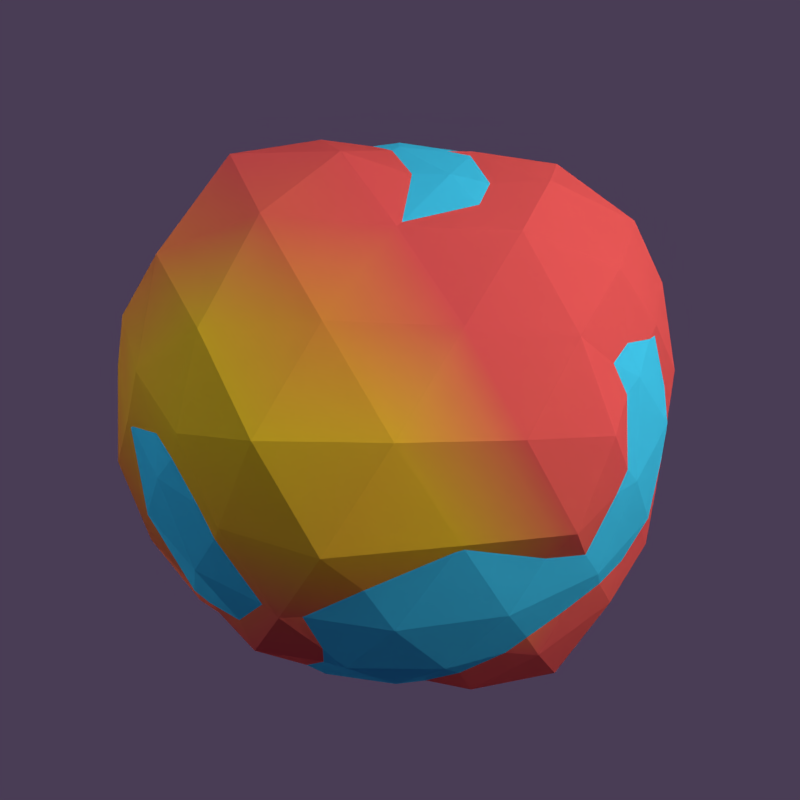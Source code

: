 # Source: Icon.blend  (saved by Blender 2.77.0; exported with 4.5.12 LTS)
import bpy
from mathutils import Matrix  # noqa: F401  (used for matrix-valued properties, if any)

bpy.ops.wm.read_factory_settings(use_empty=True)
scene = bpy.context.scene
scene.name = 'Scene'

# ---- collections
col_collection_1 = bpy.data.collections.new('Collection 1'); scene.collection.children.link(col_collection_1)
col_collection_2 = bpy.data.collections.new('Collection 2'); scene.collection.children.link(col_collection_2)
col_collection_10 = bpy.data.collections.new('Collection 10'); scene.collection.children.link(col_collection_10)
col_collection_10.hide_render = True
col_collection_10.hide_viewport = True
col_collection_11 = bpy.data.collections.new('Collection 11'); scene.collection.children.link(col_collection_11)
col_collection_11.hide_render = True
col_collection_11.hide_viewport = True

# ---- materials (node trees are filled in below, after node groups)
mat_terrain = bpy.data.materials.new('Terrain')
mat_terrain.alpha_threshold = 0.0
mat_terrain.roughness = 0.5
mat_ocean = bpy.data.materials.new('Ocean')
mat_ocean.alpha_threshold = 0.0
mat_ocean.diffuse_color = (0.0496, 0.7242, 0.8, 1.0)
mat_ocean.roughness = 0.5
mat_rim_light = bpy.data.materials.new('Rim light')
mat_rim_light.alpha_threshold = 0.0
mat_rim_light.roughness = 0.5
mat_secondary_light = bpy.data.materials.new('Secondary light')
mat_secondary_light.alpha_threshold = 0.0
mat_secondary_light.roughness = 0.5
mat_main_light = bpy.data.materials.new('Main light')
mat_main_light.alpha_threshold = 0.0
mat_main_light.roughness = 0.5

# ---- material node trees
mat_terrain.use_nodes = True; mat_terrain.node_tree.nodes.clear()
_N = mat_terrain.node_tree.nodes; _L = mat_terrain.node_tree.links
n0 = _N.new('ShaderNodeOutputMaterial'); n0.name = 'Material Output'; n0.location = (300, 300)
n1 = _N.new('ShaderNodeAttribute'); n1.name = 'Attribute'; n1.location = (-220, 293)
n1.attribute_name = 'Col'
n2 = _N.new('ShaderNodeBsdfDiffuse'); n2.name = 'Diffuse BSDF'; n2.location = (42, 280)
n3 = _N.new('ShaderNodeAttribute'); n3.name = 'Attribute.001'; n3.location = (-148, 280)
n3.attribute_name = 'Col'
_L.new(n2.outputs[0], n0.inputs[0])
_L.new(n3.outputs[0], n2.inputs[0])
n0.is_active_output = True
mat_ocean.use_nodes = True; mat_ocean.node_tree.nodes.clear()
_N = mat_ocean.node_tree.nodes; _L = mat_ocean.node_tree.links
n0 = _N.new('ShaderNodeOutputMaterial'); n0.name = 'Material Output'; n0.location = (300, 300)
n1 = _N.new('ShaderNodeBsdfDiffuse'); n1.name = 'Diffuse BSDF'; n1.location = (63, 309)
n1.inputs[0].default_value = (0.0496, 0.5418, 0.8, 1.0)
_L.new(n1.outputs[0], n0.inputs[0])
n0.is_active_output = True
mat_rim_light.use_nodes = True; mat_rim_light.node_tree.nodes.clear()
_N = mat_rim_light.node_tree.nodes; _L = mat_rim_light.node_tree.links
n0 = _N.new('ShaderNodeOutputMaterial'); n0.name = 'Material Output'; n0.location = (300, 300)
n1 = _N.new('ShaderNodeEmission'); n1.name = 'Emission'; n1.location = (10, 300)
n1.inputs[1].default_value = 20.0
_L.new(n1.outputs[0], n0.inputs[0])
n0.is_active_output = True
mat_secondary_light.use_nodes = True; mat_secondary_light.node_tree.nodes.clear()
_N = mat_secondary_light.node_tree.nodes; _L = mat_secondary_light.node_tree.links
n0 = _N.new('ShaderNodeOutputMaterial'); n0.name = 'Material Output'; n0.location = (300, 300)
n1 = _N.new('ShaderNodeEmission'); n1.name = 'Emission'; n1.location = (10, 300)
n1.inputs[0].default_value = (0.6091, 0.7312, 0.8, 1.0)
n1.inputs[1].default_value = 3.0
_L.new(n1.outputs[0], n0.inputs[0])
n0.is_active_output = True
mat_main_light.use_nodes = True; mat_main_light.node_tree.nodes.clear()
_N = mat_main_light.node_tree.nodes; _L = mat_main_light.node_tree.links
n0 = _N.new('ShaderNodeOutputMaterial'); n0.name = 'Material Output'; n0.location = (300, 300)
n1 = _N.new('ShaderNodeEmission'); n1.name = 'Emission'; n1.location = (10, 300)
n1.inputs[0].default_value = (1.0, 0.9972, 0.9483, 1.0)
n1.inputs[1].default_value = 10.0
_L.new(n1.outputs[0], n0.inputs[0])
n0.is_active_output = True

# ---- world
world_world = bpy.data.worlds.new('World'); scene.world = world_world
world_world.color = (0.06703, 0.04598, 0.09084)
world_world.use_sun_shadow = False
world_world.sun_shadow_jitter_overblur = 0.0
world_world.cycles.sampling_method = 'MANUAL'

# ---- cameras
cam_camera_001 = bpy.data.cameras.new('Camera.001')
cam_camera_001.clip_end = 100.0
cam_camera_001.lens = 22.85
cam_camera_001.sensor_width = 32.0
cam_camera_001.sensor_height = 18.0
cam_camera_001.display_size = 2.0
cam_camera_001.lens_unit = 'FOV'
cam_camera_001.show_composition_thirds = True
cam_camera_001.dof.focus_distance = 0.0
cam_camera_001.dof.aperture_fstop = 128.0
cam_camera_001.dof.aperture_blades = 6

# ---- meshes
me_terrain_001 = bpy.data.meshes.new('Terrain.001')
me_terrain_001.from_pydata([(0.0, 0.0, -1.089), (0.7733, -0.5619, -0.478), (-0.2686, -0.8266, -0.4346), (-0.9987, 0.0, -0.4994), (-0.2898, 0.892, -0.4689), (0.7501, 0.545, -0.4636), (0.2908, -0.8951, 0.4706), (-0.7624, -0.5539, 0.4712), (-0.7378, 0.5361, 0.456), (0.3127, 0.9623, 0.5059), (0.8966, 0.0, 0.4483), (0.0, 0.0, 0.9905), (-0.2301, -0.7081, -0.6496), (-0.1591, -0.4897, -0.8331), (-0.08271, -0.2545, -1.029), (0.216, -0.157, -1.027), (0.4268, -0.3101, -0.8537), (0.6196, -0.4501, -0.6685), (0.5806, -0.7455, -0.5491), (0.2941, -0.9051, -0.5882), (-0.03052, -0.9024, -0.5246), (0.8488, 0.3079, -0.5246), (0.7803, 0.0, -0.4822), (0.7685, -0.2797, -0.475), (0.2035, 0.1478, -0.9693), (0.4112, 0.2987, -0.8223), (0.6351, 0.4614, -0.6856), (-0.8141, 0.0, -0.7115), (-0.5262, 0.0, -0.8514), (-0.2704, 0.0, -1.039), (-0.4786, -0.7088, -0.4968), (-0.6881, -0.4999, -0.5257), (-0.889, -0.2562, -0.5376), (-0.2377, 0.7317, -0.6717), (-0.1576, 0.4852, -0.8254), (-0.08078, 0.2486, -1.006), (-0.9195, 0.2654, -0.5562), (-0.7516, 0.546, -0.5742), (-0.5028, 0.7438, -0.5216), (-0.03106, 0.9261, -0.5384), (0.2688, 0.8274, -0.5377), (0.528, 0.6766, -0.4985), (1.006, -0.1556, 0.2638), (0.9964, -0.3238, -1.752e-08), (0.9023, -0.464, -0.2628), (0.9317, 0.4789, -0.2711), (1.049, 0.3407, 1.752e-08), (0.9355, 0.1442, 0.2458), (0.1615, -0.9952, 0.2612), (0.0, -0.9303, -1.752e-08), (-0.1463, -0.8987, -0.2368), (0.7233, -0.718, -0.264), (0.5622, -0.7738, 1.752e-08), (0.4283, -0.8492, 0.2469), (-0.8284, -0.4265, 0.2421), (-0.8961, -0.2912, -1.752e-08), (-1.008, -0.1558, -0.2641), (-0.4324, -0.8572, -0.2492), (-0.596, -0.8203, 1.752e-08), (-0.7036, -0.6982, 0.257), (-0.7173, 0.7119, 0.2618), (-0.581, 0.7997, -1.752e-08), (-0.4178, 0.8285, -0.2411), (-1.022, 0.158, -0.2677), (-1.013, 0.3292, 1.752e-08), (-0.8757, 0.4505, 0.2554), (0.4667, 0.9241, 0.268), (0.541, 0.7447, -1.752e-08), (0.651, 0.6454, -0.2383), (-0.1533, 0.9431, -0.248), (0.0, 0.9508, 1.752e-08), (0.164, 1.011, 0.2653), (0.9038, -0.2607, 0.5466), (0.6951, -0.505, 0.531), (0.4722, -0.6996, 0.4903), (0.03057, -0.9046, 0.5259), (-0.281, -0.8647, 0.5619), (-0.5825, -0.7481, 0.551), (-0.8571, -0.3108, 0.5297), (-0.908, 0.0, 0.5612), (-0.8145, 0.2959, 0.5034), (-0.577, 0.7408, 0.5456), (-0.2793, 0.8597, 0.5587), (0.03177, 0.957, 0.5564), (0.5431, 0.802, 0.5629), (0.7007, 0.5091, 0.5353), (0.7764, 0.2225, 0.469), (0.07486, -0.2304, 0.935), (0.1692, -0.5207, 0.8858), (0.2417, -0.7438, 0.683), (0.7883, 0.0, 0.6885), (0.5658, 0.0, 0.9155), (0.2526, 0.0, 0.9731), (-0.2169, -0.1576, 1.031), (-0.4678, -0.3399, 0.9356), (-0.6617, -0.4808, 0.7149), (-0.2118, 0.1539, 1.007), (-0.4247, 0.3085, 0.8493), (-0.5974, 0.434, 0.6441), (0.0757, 0.233, 0.9451), (0.1544, 0.4751, 0.8083), (0.2502, 0.7701, 0.7077), (0.3625, 0.2634, 0.8962), (0.6196, 0.255, 0.7022), (0.4537, 0.5332, 0.7341), (-0.1334, 0.4104, 0.8638), (-0.05496, 0.7132, 0.7503), (-0.3644, 0.592, 0.7289), (-0.5066, 0.0, 1.011), (-0.6897, 0.1668, 0.7441), (-0.7458, -0.1798, 0.8052), (-0.1387, -0.4268, 0.8974), (-0.3791, -0.6166, 0.7592), (-0.05353, -0.6967, 0.7327), (0.3802, -0.2762, 0.9388), (0.4697, -0.5516, 0.76), (0.6993, -0.2888, 0.794), (0.8868, 0.4379, 0.2843), (0.8098, 0.5884, 8.809e-06), (0.709, 0.7267, 0.2918), (-0.1341, 0.9247, 0.2688), (-0.2853, 0.878, -0.0006801), (-0.4618, 0.879, 0.2854), (-1.005, 0.1718, 0.2929), (-1.066, -3.608e-07, 0.0005885), (-0.9522, -0.1633, 0.2778), (-0.4761, -0.9066, 0.2942), (-0.2921, -0.899, -0.0004848), (-0.1389, -0.9559, 0.2778), (0.6174, -0.6343, 0.2549), (0.8096, -0.5882, 4.257e-06), (0.8944, -0.4417, 0.2867), (0.2972, 0.9148, 0.0003373), (0.4126, 0.7835, -0.255), (0.1376, 0.947, -0.2752), (-0.8233, 0.5981, -0.0001561), (-0.6786, 0.696, -0.2795), (-0.9101, 0.4497, -0.2917), (-0.7683, -0.5582, 0.0004452), (-0.8542, -0.4215, -0.274), (-0.6886, -0.7061, -0.2835), (0.2999, -0.9231, 0.00026), (0.1428, -0.9812, -0.285), (0.464, -0.8831, -0.2867), (1.054, 0.0, -0.000479), (0.9106, -0.1565, -0.2659), (1.021, 0.1746, -0.2977), (0.3587, 0.5826, -0.7172), (0.1279, 0.3938, -0.8295), (0.05249, 0.6848, -0.72), (-0.4589, 0.5392, -0.7425), (-0.3723, 0.2705, -0.9197), (-0.6707, 0.2766, -0.761), (-0.6213, -0.2557, -0.7042), (-0.3689, -0.268, -0.9115), (-0.4129, -0.4862, -0.6681), (0.673, 0.163, -0.726), (0.6104, -0.1484, -0.6578), (0.4415, -7.38e-07, -0.8832), (0.05704, -0.7372, -0.7758), (0.1393, -0.4287, -0.9013), (0.3831, -0.6231, -0.7673)], [], [(0, 15, 14), (1, 17, 23), (0, 14, 29), (0, 29, 35), (0, 35, 24), (1, 23, 44), (2, 20, 50), (3, 32, 56), (4, 38, 62), (5, 41, 68), (1, 44, 51), (2, 50, 57), (3, 56, 63), (4, 62, 69), (5, 68, 45), (6, 74, 89), (7, 77, 95), (8, 80, 98), (9, 83, 101), (10, 86, 90), (92, 99, 11), (91, 102, 92), (90, 103, 91), (92, 102, 99), (102, 100, 99), (91, 103, 102), (103, 104, 102), (102, 104, 100), (104, 101, 100), (90, 86, 103), (86, 85, 103), (103, 85, 104), (85, 84, 104), (104, 84, 101), (84, 9, 101), (99, 96, 11), (100, 105, 99), (101, 106, 100), (99, 105, 96), (105, 97, 96), (100, 106, 105), (106, 107, 105), (105, 107, 97), (107, 98, 97), (101, 83, 106), (83, 82, 106), (106, 82, 107), (82, 81, 107), (107, 81, 98), (81, 8, 98), (96, 93, 11), (97, 108, 96), (98, 109, 97), (96, 108, 93), (108, 94, 93), (97, 109, 108), (109, 110, 108), (108, 110, 94), (110, 95, 94), (98, 80, 109), (80, 79, 109), (109, 79, 110), (79, 78, 110), (110, 78, 95), (78, 7, 95), (93, 87, 11), (94, 111, 93), (95, 112, 94), (93, 111, 87), (111, 88, 87), (94, 112, 111), (112, 113, 111), (111, 113, 88), (113, 89, 88), (95, 77, 112), (77, 76, 112), (112, 76, 113), (76, 75, 113), (113, 75, 89), (75, 6, 89), (87, 92, 11), (88, 114, 87), (89, 115, 88), (87, 114, 92), (114, 91, 92), (88, 115, 114), (115, 116, 114), (114, 116, 91), (116, 90, 91), (89, 74, 115), (74, 73, 115), (115, 73, 116), (73, 72, 116), (116, 72, 90), (72, 10, 90), (47, 86, 10), (46, 117, 47), (45, 118, 46), (47, 117, 86), (117, 85, 86), (46, 118, 117), (118, 119, 117), (117, 119, 85), (119, 84, 85), (45, 68, 118), (68, 67, 118), (118, 67, 119), (67, 66, 119), (119, 66, 84), (66, 9, 84), (71, 83, 9), (70, 120, 71), (69, 121, 70), (71, 120, 83), (120, 82, 83), (70, 121, 120), (121, 122, 120), (120, 122, 82), (122, 81, 82), (69, 62, 121), (62, 61, 121), (121, 61, 122), (61, 60, 122), (122, 60, 81), (60, 8, 81), (65, 80, 8), (64, 123, 65), (63, 124, 64), (65, 123, 80), (123, 79, 80), (64, 124, 123), (124, 125, 123), (123, 125, 79), (125, 78, 79), (63, 56, 124), (56, 55, 124), (124, 55, 125), (55, 54, 125), (125, 54, 78), (54, 7, 78), (59, 77, 7), (58, 126, 59), (57, 127, 58), (59, 126, 77), (126, 76, 77), (58, 127, 126), (127, 128, 126), (126, 128, 76), (128, 75, 76), (57, 50, 127), (50, 49, 127), (127, 49, 128), (49, 48, 128), (128, 48, 75), (48, 6, 75), (53, 74, 6), (52, 129, 53), (51, 130, 52), (53, 129, 74), (129, 73, 74), (52, 130, 129), (130, 131, 129), (129, 131, 73), (131, 72, 73), (51, 44, 130), (44, 43, 130), (130, 43, 131), (43, 42, 131), (131, 42, 72), (42, 10, 72), (66, 71, 9), (67, 132, 66), (68, 133, 67), (66, 132, 71), (132, 70, 71), (67, 133, 132), (133, 134, 132), (132, 134, 70), (134, 69, 70), (68, 41, 133), (41, 40, 133), (133, 40, 134), (40, 39, 134), (134, 39, 69), (39, 4, 69), (60, 65, 8), (61, 135, 60), (62, 136, 61), (60, 135, 65), (135, 64, 65), (61, 136, 135), (136, 137, 135), (135, 137, 64), (137, 63, 64), (62, 38, 136), (38, 37, 136), (136, 37, 137), (37, 36, 137), (137, 36, 63), (36, 3, 63), (54, 59, 7), (55, 138, 54), (56, 139, 55), (54, 138, 59), (138, 58, 59), (55, 139, 138), (139, 140, 138), (138, 140, 58), (140, 57, 58), (56, 32, 139), (32, 31, 139), (139, 31, 140), (31, 30, 140), (140, 30, 57), (30, 2, 57), (48, 53, 6), (49, 141, 48), (50, 142, 49), (48, 141, 53), (141, 52, 53), (49, 142, 141), (142, 143, 141), (141, 143, 52), (143, 51, 52), (50, 20, 142), (20, 19, 142), (142, 19, 143), (19, 18, 143), (143, 18, 51), (18, 1, 51), (42, 47, 10), (43, 144, 42), (44, 145, 43), (42, 144, 47), (144, 46, 47), (43, 145, 144), (145, 146, 144), (144, 146, 46), (146, 45, 46), (44, 23, 145), (23, 22, 145), (145, 22, 146), (22, 21, 146), (146, 21, 45), (21, 5, 45), (26, 41, 5), (25, 147, 26), (24, 148, 25), (26, 147, 41), (147, 40, 41), (25, 148, 147), (148, 149, 147), (147, 149, 40), (149, 39, 40), (24, 35, 148), (35, 34, 148), (148, 34, 149), (34, 33, 149), (149, 33, 39), (33, 4, 39), (33, 38, 4), (34, 150, 33), (35, 151, 34), (33, 150, 38), (150, 37, 38), (34, 151, 150), (151, 152, 150), (150, 152, 37), (152, 36, 37), (35, 29, 151), (29, 28, 151), (151, 28, 152), (28, 27, 152), (152, 27, 36), (27, 3, 36), (27, 32, 3), (28, 153, 27), (29, 154, 28), (27, 153, 32), (153, 31, 32), (28, 154, 153), (154, 155, 153), (153, 155, 31), (155, 30, 31), (29, 14, 154), (14, 13, 154), (154, 13, 155), (13, 12, 155), (155, 12, 30), (12, 2, 30), (21, 26, 5), (22, 156, 21), (23, 157, 22), (21, 156, 26), (156, 25, 26), (22, 157, 156), (157, 158, 156), (156, 158, 25), (158, 24, 25), (23, 17, 157), (17, 16, 157), (157, 16, 158), (16, 15, 158), (158, 15, 24), (15, 0, 24), (12, 20, 2), (13, 159, 12), (14, 160, 13), (12, 159, 20), (159, 19, 20), (13, 160, 159), (160, 161, 159), (159, 161, 19), (161, 18, 19), (14, 15, 160), (15, 16, 160), (160, 16, 161), (16, 17, 161), (161, 17, 18), (17, 1, 18)])
_ca = me_terrain_001.color_attributes.new('Col', 'BYTE_COLOR', 'CORNER')
_ca.data.foreach_set('color', [0.01096, 0.2961, 0.162, 1.0, 0.01096, 0.2918, 0.162, 1.0, 0.01096, 0.2961, 0.162, 1.0, 0.01161, 0.2961, 0.1651, 1.0, 0.01161, 0.2961, 0.162, 1.0, 0.01096, 0.2961, 0.162, 1.0, 0.01096, 0.2961, 0.162, 1.0, 0.01096, 0.2961, 0.162, 1.0, 0.01096, 0.2961, 0.162, 1.0, 0.01033, 0.2918, 0.159, 1.0, 0.01033, 0.2918, 0.159, 1.0, 0.01033, 0.2918, 0.159, 1.0, 0.01096, 0.2918, 0.159, 1.0, 0.01033, 0.2918, 0.159, 1.0, 0.01096, 0.2918, 0.159, 1.0, 0.01161, 0.2961, 0.1651, 1.0, 0.01096, 0.2961, 0.162, 1.0, 0.01096, 0.2918, 0.162, 1.0, 0.7529, 0.09531, 0.0865, 1.0, 0.7529, 0.09306, 0.0865, 1.0, 0.7529, 0.1119, 0.08228, 1.0, 0.01033, 0.2918, 0.159, 1.0, 0.01033, 0.2918, 0.159, 1.0, 0.01033, 0.2918, 0.159, 1.0, 0.01033, 0.2918, 0.159, 1.0, 0.01033, 0.2918, 0.159, 1.0, 0.01033, 0.2918, 0.159, 1.0, 0.01033, 0.2918, 0.159, 1.0, 0.01033, 0.2918, 0.159, 1.0, 0.01033, 0.2918, 0.159, 1.0, 0.01161, 0.2961, 0.1651, 1.0, 0.01096, 0.2918, 0.162, 1.0, 0.0137, 0.305, 0.1683, 1.0, 0.7529, 0.09531, 0.0865, 1.0, 0.7529, 0.1119, 0.08228, 1.0, 0.7529, 0.09531, 0.0865, 1.0, 0.01033, 0.2918, 0.159, 1.0, 0.01033, 0.2918, 0.159, 1.0, 0.01033, 0.2918, 0.159, 1.0, 0.01033, 0.2918, 0.159, 1.0, 0.01033, 0.2918, 0.159, 1.0, 0.01033, 0.2918, 0.159, 1.0, 0.01033, 0.2918, 0.159, 1.0, 0.01033, 0.2918, 0.159, 1.0, 0.01033, 0.2918, 0.159, 1.0, 0.7529, 0.09084, 0.08866, 1.0, 0.7529, 0.09084, 0.08866, 1.0, 0.7529, 0.09084, 0.08866, 1.0, 0.7529, 0.4793, 0.02416, 1.0, 0.7529, 0.4969, 0.02217, 1.0, 0.7529, 0.4621, 0.02519, 1.0, 0.01033, 0.2918, 0.159, 1.0, 0.01033, 0.2918, 0.159, 1.0, 0.01033, 0.2918, 0.159, 1.0, 0.01033, 0.2918, 0.159, 1.0, 0.01033, 0.2918, 0.159, 1.0, 0.01033, 0.2918, 0.159, 1.0, 0.01033, 0.2918, 0.159, 1.0, 0.01033, 0.2918, 0.159, 1.0, 0.01033, 0.2918, 0.159, 1.0, 0.7529, 0.09084, 0.08866, 1.0, 0.7529, 0.09084, 0.08866, 1.0, 0.7529, 0.09084, 0.08866, 1.0, 0.01033, 0.2918, 0.159, 1.0, 0.01033, 0.2918, 0.159, 1.0, 0.01033, 0.2918, 0.159, 1.0, 0.01033, 0.2918, 0.159, 1.0, 0.01033, 0.2918, 0.159, 1.0, 0.01033, 0.2918, 0.159, 1.0, 0.01033, 0.2918, 0.159, 1.0, 0.01033, 0.2918, 0.159, 1.0, 0.01033, 0.2918, 0.159, 1.0, 0.01033, 0.2918, 0.159, 1.0, 0.01033, 0.2918, 0.159, 1.0, 0.01033, 0.2918, 0.159, 1.0, 0.01033, 0.2918, 0.159, 1.0, 0.01033, 0.2918, 0.159, 1.0, 0.01033, 0.2918, 0.159, 1.0, 0.01096, 0.2918, 0.162, 1.0, 0.01033, 0.2918, 0.159, 1.0, 0.01033, 0.2918, 0.159, 1.0, 0.01033, 0.2918, 0.159, 1.0, 0.01033, 0.2918, 0.159, 1.0, 0.01033, 0.2918, 0.159, 1.0, 0.01033, 0.2918, 0.159, 1.0, 0.01033, 0.2918, 0.159, 1.0, 0.01033, 0.2918, 0.159, 1.0, 0.01033, 0.2918, 0.159, 1.0, 0.01033, 0.2918, 0.159, 1.0, 0.01033, 0.2918, 0.159, 1.0, 0.01096, 0.2961, 0.162, 1.0, 0.01033, 0.2918, 0.159, 1.0, 0.01096, 0.2918, 0.162, 1.0, 0.01096, 0.2918, 0.162, 1.0, 0.01033, 0.2918, 0.159, 1.0, 0.01033, 0.2918, 0.159, 1.0, 0.01033, 0.2918, 0.159, 1.0, 0.01033, 0.2918, 0.159, 1.0, 0.01033, 0.2918, 0.159, 1.0, 0.01033, 0.2918, 0.159, 1.0, 0.01033, 0.2918, 0.159, 1.0, 0.01033, 0.2918, 0.159, 1.0, 0.01033, 0.2918, 0.159, 1.0, 0.01033, 0.2918, 0.159, 1.0, 0.01033, 0.2918, 0.159, 1.0, 0.7529, 0.09084, 0.08866, 1.0, 0.7529, 0.09084, 0.08866, 1.0, 0.7529, 0.09084, 0.08866, 1.0, 0.01033, 0.2918, 0.159, 1.0, 0.01033, 0.2918, 0.159, 1.0, 0.01033, 0.2918, 0.159, 1.0, 0.01033, 0.2918, 0.159, 1.0, 0.01033, 0.2918, 0.159, 1.0, 0.01033, 0.2918, 0.159, 1.0, 0.01033, 0.2918, 0.159, 1.0, 0.01033, 0.2918, 0.159, 1.0, 0.01033, 0.2918, 0.159, 1.0, 0.01033, 0.2918, 0.159, 1.0, 0.01033, 0.2918, 0.159, 1.0, 0.01033, 0.2918, 0.159, 1.0, 0.01033, 0.2918, 0.159, 1.0, 0.01033, 0.2918, 0.159, 1.0, 0.01033, 0.2918, 0.159, 1.0, 0.01033, 0.2918, 0.159, 1.0, 0.01033, 0.2918, 0.159, 1.0, 0.01033, 0.2918, 0.159, 1.0, 0.01033, 0.2918, 0.159, 1.0, 0.01033, 0.2918, 0.159, 1.0, 0.01033, 0.2918, 0.159, 1.0, 0.01033, 0.2918, 0.159, 1.0, 0.01033, 0.2918, 0.159, 1.0, 0.01033, 0.2918, 0.159, 1.0, 0.01033, 0.2918, 0.159, 1.0, 0.01033, 0.2918, 0.159, 1.0, 0.01033, 0.2918, 0.159, 1.0, 0.01033, 0.2918, 0.159, 1.0, 0.01033, 0.2918, 0.159, 1.0, 0.01033, 0.2918, 0.159, 1.0, 0.01033, 0.2918, 0.159, 1.0, 0.01033, 0.2918, 0.159, 1.0, 0.01033, 0.2918, 0.159, 1.0, 0.01033, 0.2918, 0.159, 1.0, 0.01033, 0.2918, 0.159, 1.0, 0.01033, 0.2918, 0.159, 1.0, 0.01033, 0.2918, 0.159, 1.0, 0.01033, 0.2918, 0.159, 1.0, 0.01033, 0.2918, 0.159, 1.0, 0.01033, 0.2918, 0.159, 1.0, 0.01033, 0.2918, 0.159, 1.0, 0.01033, 0.2918, 0.159, 1.0, 0.7529, 0.09084, 0.08866, 1.0, 0.7529, 0.09084, 0.08866, 1.0, 0.7529, 0.09084, 0.08866, 1.0, 0.01033, 0.2918, 0.159, 1.0, 0.01033, 0.2918, 0.159, 1.0, 0.01033, 0.2918, 0.159, 1.0, 0.01033, 0.2918, 0.159, 1.0, 0.01096, 0.2961, 0.162, 1.0, 0.01033, 0.2918, 0.159, 1.0, 0.7529, 0.09084, 0.08866, 1.0, 0.7529, 0.09084, 0.08866, 1.0, 0.7529, 0.09084, 0.08866, 1.0, 0.7529, 0.09084, 0.08866, 1.0, 0.7529, 0.1195, 0.07819, 1.0, 0.7529, 0.09084, 0.08866, 1.0, 0.01033, 0.2918, 0.159, 1.0, 0.01096, 0.2961, 0.162, 1.0, 0.01033, 0.2918, 0.159, 1.0, 0.01033, 0.2918, 0.159, 1.0, 0.01033, 0.2918, 0.159, 1.0, 0.01033, 0.2918, 0.159, 1.0, 0.7529, 0.09084, 0.08866, 1.0, 0.7529, 0.1946, 0.05951, 1.0, 0.7529, 0.1195, 0.07819, 1.0, 0.7529, 0.1946, 0.05951, 1.0, 0.7529, 0.4621, 0.02519, 1.0, 0.7529, 0.1195, 0.07819, 1.0, 0.01033, 0.2918, 0.159, 1.0, 0.01033, 0.2918, 0.159, 1.0, 0.01033, 0.2918, 0.159, 1.0, 0.01033, 0.2918, 0.159, 1.0, 0.01033, 0.2918, 0.159, 1.0, 0.01033, 0.2918, 0.159, 1.0, 0.01033, 0.2918, 0.159, 1.0, 0.01033, 0.2918, 0.159, 1.0, 0.01033, 0.2918, 0.159, 1.0, 0.7529, 0.2705, 0.04667, 1.0, 0.7529, 0.4072, 0.02956, 1.0, 0.7529, 0.1946, 0.05951, 1.0, 0.7529, 0.1946, 0.05951, 1.0, 0.7529, 0.4072, 0.02956, 1.0, 0.7529, 0.4621, 0.02519, 1.0, 0.7529, 0.4072, 0.02956, 1.0, 0.7529, 0.4793, 0.02416, 1.0, 0.7529, 0.4621, 0.02519, 1.0, 0.7529, 0.09084, 0.08866, 1.0, 0.7529, 0.09084, 0.08866, 1.0, 0.7529, 0.09084, 0.08866, 1.0, 0.7529, 0.1195, 0.07819, 1.0, 0.7529, 0.09084, 0.08866, 1.0, 0.7529, 0.09084, 0.08866, 1.0, 0.7529, 0.4621, 0.02519, 1.0, 0.7529, 0.2705, 0.04519, 1.0, 0.7529, 0.1195, 0.07819, 1.0, 0.7529, 0.09084, 0.08866, 1.0, 0.7529, 0.09084, 0.08866, 1.0, 0.7529, 0.09084, 0.08866, 1.0, 0.7529, 0.09084, 0.08866, 1.0, 0.7529, 0.09084, 0.08866, 1.0, 0.7529, 0.09084, 0.08866, 1.0, 0.7529, 0.1195, 0.07819, 1.0, 0.7529, 0.2705, 0.04519, 1.0, 0.7529, 0.09084, 0.08866, 1.0, 0.7529, 0.2705, 0.04519, 1.0, 0.7529, 0.09084, 0.08866, 1.0, 0.7529, 0.09084, 0.08866, 1.0, 0.7529, 0.09084, 0.08866, 1.0, 0.7529, 0.09084, 0.08866, 1.0, 0.7529, 0.09084, 0.08866, 1.0, 0.7529, 0.09084, 0.08866, 1.0, 0.7529, 0.09084, 0.08866, 1.0, 0.7529, 0.09084, 0.08866, 1.0, 0.7529, 0.4621, 0.02519, 1.0, 0.7529, 0.4969, 0.02217, 1.0, 0.7529, 0.2705, 0.04519, 1.0, 0.7529, 0.4969, 0.02217, 1.0, 0.7529, 0.4342, 0.02732, 1.0, 0.7529, 0.2705, 0.04519, 1.0, 0.7529, 0.2705, 0.04519, 1.0, 0.7529, 0.4342, 0.02732, 1.0, 0.7529, 0.09084, 0.08866, 1.0, 0.7529, 0.4342, 0.02732, 1.0, 0.7529, 0.09759, 0.08438, 1.0, 0.7529, 0.09084, 0.08866, 1.0, 0.7529, 0.09084, 0.08866, 1.0, 0.7529, 0.09759, 0.08438, 1.0, 0.7529, 0.09084, 0.08866, 1.0, 0.7529, 0.09759, 0.08438, 1.0, 0.7529, 0.09084, 0.08866, 1.0, 0.7529, 0.09084, 0.08866, 1.0, 0.7529, 0.09084, 0.08866, 1.0, 0.7529, 0.09084, 0.08866, 1.0, 0.7529, 0.09084, 0.08866, 1.0, 0.7529, 0.09084, 0.08866, 1.0, 0.7529, 0.09084, 0.08866, 1.0, 0.7529, 0.09084, 0.08866, 1.0, 0.7529, 0.09084, 0.08866, 1.0, 0.7529, 0.09084, 0.08866, 1.0, 0.7529, 0.09084, 0.08866, 1.0, 0.7529, 0.09084, 0.08866, 1.0, 0.7529, 0.09084, 0.08866, 1.0, 0.7529, 0.09084, 0.08866, 1.0, 0.7529, 0.09084, 0.08866, 1.0, 0.7529, 0.09084, 0.08866, 1.0, 0.7529, 0.09084, 0.08866, 1.0, 0.7529, 0.09084, 0.08866, 1.0, 0.7529, 0.09084, 0.08866, 1.0, 0.7529, 0.09084, 0.08866, 1.0, 0.7529, 0.09084, 0.08866, 1.0, 0.7529, 0.09084, 0.08866, 1.0, 0.7529, 0.09084, 0.08866, 1.0, 0.7529, 0.09084, 0.08866, 1.0, 0.7529, 0.09084, 0.08866, 1.0, 0.7529, 0.09084, 0.08866, 1.0, 0.01033, 0.2918, 0.159, 1.0, 0.01033, 0.2918, 0.159, 1.0, 0.01033, 0.2918, 0.159, 1.0, 0.7529, 0.09084, 0.08866, 1.0, 0.7529, 0.09084, 0.08866, 1.0, 0.7529, 0.09084, 0.08866, 1.0, 0.7529, 0.09084, 0.08866, 1.0, 0.7529, 0.09084, 0.08866, 1.0, 0.7529, 0.09084, 0.08866, 1.0, 0.7529, 0.09084, 0.08866, 1.0, 0.7529, 0.09084, 0.08866, 1.0, 0.7529, 0.09084, 0.08866, 1.0, 0.7529, 0.09084, 0.08866, 1.0, 0.7529, 0.09084, 0.08866, 1.0, 0.7529, 0.09084, 0.08866, 1.0, 0.01033, 0.2918, 0.159, 1.0, 0.01033, 0.2918, 0.159, 1.0, 0.01033, 0.2918, 0.159, 1.0, 0.01033, 0.2918, 0.159, 1.0, 0.01033, 0.2918, 0.159, 1.0, 0.01033, 0.2918, 0.159, 1.0, 0.09531, 0.4342, 0.3095, 1.0, 0.107, 0.4397, 0.314, 1.0, 0.02029, 0.3185, 0.1845, 1.0, 0.01096, 0.2918, 0.162, 1.0, 0.01096, 0.2961, 0.162, 1.0, 0.01161, 0.2961, 0.162, 1.0, 0.01033, 0.2918, 0.159, 1.0, 0.01033, 0.2918, 0.159, 1.0, 0.01033, 0.2918, 0.159, 1.0, 0.01161, 0.2961, 0.162, 1.0, 0.01096, 0.2961, 0.162, 1.0, 0.01096, 0.2961, 0.162, 1.0, 0.01096, 0.2961, 0.162, 1.0, 0.01033, 0.2918, 0.159, 1.0, 0.01096, 0.2961, 0.162, 1.0, 0.01033, 0.2918, 0.159, 1.0, 0.01033, 0.2918, 0.159, 1.0, 0.01033, 0.2918, 0.159, 1.0, 0.01033, 0.2918, 0.159, 1.0, 0.01033, 0.2918, 0.159, 1.0, 0.01033, 0.2918, 0.159, 1.0, 0.01033, 0.2918, 0.159, 1.0, 0.01033, 0.2918, 0.159, 1.0, 0.01033, 0.2918, 0.159, 1.0, 0.01033, 0.2918, 0.159, 1.0, 0.01033, 0.2918, 0.159, 1.0, 0.01033, 0.2918, 0.159, 1.0, 0.01033, 0.2918, 0.159, 1.0, 0.01033, 0.2918, 0.159, 1.0, 0.01033, 0.2918, 0.159, 1.0, 0.01033, 0.2918, 0.159, 1.0, 0.01033, 0.2918, 0.159, 1.0, 0.01033, 0.2918, 0.159, 1.0, 0.01033, 0.2918, 0.159, 1.0, 0.01033, 0.2918, 0.159, 1.0, 0.01033, 0.2918, 0.159, 1.0, 0.01033, 0.2918, 0.159, 1.0, 0.01033, 0.2918, 0.159, 1.0, 0.01033, 0.2918, 0.159, 1.0, 0.01033, 0.2918, 0.159, 1.0, 0.01033, 0.2918, 0.159, 1.0, 0.01033, 0.2918, 0.159, 1.0, 0.01033, 0.2918, 0.159, 1.0, 0.01033, 0.2918, 0.159, 1.0, 0.01033, 0.2918, 0.159, 1.0, 0.01033, 0.2918, 0.159, 1.0, 0.01033, 0.2918, 0.159, 1.0, 0.01033, 0.2918, 0.159, 1.0, 0.01096, 0.2961, 0.162, 1.0, 0.01033, 0.2918, 0.159, 1.0, 0.01033, 0.2918, 0.159, 1.0, 0.01033, 0.2918, 0.159, 1.0, 0.01033, 0.2918, 0.159, 1.0, 0.01096, 0.2961, 0.162, 1.0, 0.01033, 0.2918, 0.159, 1.0, 0.01033, 0.2918, 0.159, 1.0, 0.01033, 0.2918, 0.159, 1.0, 0.01033, 0.2918, 0.159, 1.0, 0.01033, 0.2918, 0.159, 1.0, 0.01033, 0.2918, 0.159, 1.0, 0.01096, 0.2961, 0.162, 1.0, 0.01033, 0.2918, 0.159, 1.0, 0.01033, 0.2918, 0.159, 1.0, 0.01033, 0.2918, 0.159, 1.0, 0.01033, 0.2918, 0.159, 1.0, 0.01033, 0.2918, 0.159, 1.0, 0.01033, 0.2918, 0.159, 1.0, 0.01033, 0.2918, 0.159, 1.0, 0.01033, 0.2918, 0.159, 1.0, 0.01033, 0.2918, 0.159, 1.0, 0.01229, 0.2961, 0.162, 1.0, 0.01033, 0.2918, 0.159, 1.0, 0.01033, 0.2918, 0.159, 1.0, 0.01033, 0.2918, 0.159, 1.0, 0.01033, 0.2918, 0.159, 1.0, 0.01033, 0.2918, 0.159, 1.0, 0.01033, 0.2918, 0.159, 1.0, 0.01033, 0.2918, 0.159, 1.0, 0.01033, 0.2918, 0.159, 1.0, 0.01033, 0.2918, 0.159, 1.0, 0.01033, 0.2918, 0.159, 1.0, 0.01033, 0.2918, 0.159, 1.0, 0.01096, 0.2961, 0.162, 1.0, 0.01033, 0.2918, 0.159, 1.0, 0.01033, 0.2918, 0.159, 1.0, 0.01096, 0.2961, 0.162, 1.0, 0.01229, 0.2961, 0.162, 1.0, 0.01033, 0.2918, 0.159, 1.0, 0.01033, 0.2918, 0.159, 1.0, 0.01033, 0.2918, 0.159, 1.0, 0.01033, 0.2918, 0.159, 1.0, 0.01033, 0.2918, 0.159, 1.0, 0.01033, 0.2918, 0.159, 1.0, 0.01033, 0.2918, 0.159, 1.0, 0.01033, 0.2918, 0.159, 1.0, 0.01033, 0.2918, 0.159, 1.0, 0.01033, 0.2918, 0.159, 1.0, 0.01033, 0.2918, 0.159, 1.0, 0.01033, 0.2918, 0.159, 1.0, 0.01033, 0.2918, 0.159, 1.0, 0.01033, 0.2918, 0.159, 1.0, 0.01033, 0.2918, 0.159, 1.0, 0.01033, 0.2918, 0.159, 1.0, 0.01033, 0.2918, 0.159, 1.0, 0.01033, 0.2918, 0.159, 1.0, 0.01033, 0.2918, 0.159, 1.0, 0.01033, 0.2918, 0.159, 1.0, 0.01033, 0.2918, 0.159, 1.0, 0.7529, 0.2307, 0.05286, 1.0, 0.7529, 0.3564, 0.0356, 1.0, 0.7529, 0.3278, 0.0382, 1.0, 0.7529, 0.3278, 0.0382, 1.0, 0.7529, 0.3564, 0.0356, 1.0, 0.7529, 0.2705, 0.04667, 1.0, 0.7529, 0.3564, 0.0356, 1.0, 0.7529, 0.4072, 0.02956, 1.0, 0.7529, 0.2705, 0.04667, 1.0, 0.01033, 0.2918, 0.159, 1.0, 0.01033, 0.2918, 0.159, 1.0, 0.01033, 0.2918, 0.159, 1.0, 0.7529, 0.1651, 0.06663, 1.0, 0.7529, 0.3185, 0.0382, 1.0, 0.7529, 0.2307, 0.05286, 1.0, 0.7529, 0.2307, 0.05286, 1.0, 0.7529, 0.3185, 0.0382, 1.0, 0.7529, 0.3564, 0.0356, 1.0, 0.7529, 0.3185, 0.0382, 1.0, 0.7529, 0.4342, 0.02732, 1.0, 0.7529, 0.3564, 0.0356, 1.0, 0.7529, 0.3564, 0.0356, 1.0, 0.7529, 0.4342, 0.02732, 1.0, 0.7529, 0.4072, 0.02956, 1.0, 0.7529, 0.4342, 0.02732, 1.0, 0.7529, 0.4793, 0.02416, 1.0, 0.7529, 0.4072, 0.02956, 1.0, 0.7529, 0.4125, 0.02956, 1.0, 0.7529, 0.4969, 0.02217, 1.0, 0.7529, 0.4793, 0.02416, 1.0, 0.7529, 0.1221, 0.07819, 1.0, 0.7529, 0.4287, 0.02732, 1.0, 0.7529, 0.4125, 0.02956, 1.0, 0.7529, 0.09531, 0.0865, 1.0, 0.7529, 0.2159, 0.05286, 1.0, 0.7529, 0.1221, 0.07819, 1.0, 0.7529, 0.4125, 0.02956, 1.0, 0.7529, 0.4287, 0.02732, 1.0, 0.7529, 0.4969, 0.02217, 1.0, 0.7529, 0.4287, 0.02732, 1.0, 0.7529, 0.4342, 0.02732, 1.0, 0.7529, 0.4969, 0.02217, 1.0, 0.7529, 0.1221, 0.07819, 1.0, 0.7529, 0.2159, 0.05286, 1.0, 0.7529, 0.4287, 0.02732, 1.0, 0.7529, 0.2159, 0.05286, 1.0, 0.7529, 0.4735, 0.02416, 1.0, 0.7529, 0.4287, 0.02732, 1.0, 0.7529, 0.4287, 0.02732, 1.0, 0.7529, 0.4735, 0.02416, 1.0, 0.7529, 0.4342, 0.02732, 1.0, 0.7529, 0.4735, 0.02416, 1.0, 0.7529, 0.09759, 0.08438, 1.0, 0.7529, 0.4342, 0.02732, 1.0, 0.7529, 0.09531, 0.0865, 1.0, 0.7529, 0.1119, 0.08228, 1.0, 0.7529, 0.2159, 0.05286, 1.0, 0.7529, 0.1119, 0.08228, 1.0, 0.7529, 0.2705, 0.04667, 1.0, 0.7529, 0.2159, 0.05286, 1.0, 0.7529, 0.2159, 0.05286, 1.0, 0.7529, 0.2705, 0.04667, 1.0, 0.7529, 0.4735, 0.02416, 1.0, 0.7529, 0.2705, 0.04667, 1.0, 0.7529, 0.107, 0.08228, 1.0, 0.7529, 0.4735, 0.02416, 1.0, 0.7529, 0.4735, 0.02416, 1.0, 0.7529, 0.107, 0.08228, 1.0, 0.7529, 0.09759, 0.08438, 1.0, 0.7529, 0.107, 0.08228, 1.0, 0.7529, 0.09084, 0.08866, 1.0, 0.7529, 0.09759, 0.08438, 1.0, 0.7529, 0.09084, 0.08866, 1.0, 0.7529, 0.09084, 0.08866, 1.0, 0.7529, 0.09084, 0.08866, 1.0, 0.7529, 0.09084, 0.08866, 1.0, 0.7529, 0.09084, 0.08866, 1.0, 0.7529, 0.09084, 0.08866, 1.0, 0.7529, 0.09084, 0.08866, 1.0, 0.7529, 0.09084, 0.08866, 1.0, 0.7529, 0.09084, 0.08866, 1.0, 0.7529, 0.09084, 0.08866, 1.0, 0.7529, 0.09084, 0.08866, 1.0, 0.7529, 0.09084, 0.08866, 1.0, 0.7529, 0.09084, 0.08866, 1.0, 0.7529, 0.09084, 0.08866, 1.0, 0.7529, 0.09084, 0.08866, 1.0, 0.7529, 0.09084, 0.08866, 1.0, 0.7529, 0.09084, 0.08866, 1.0, 0.7529, 0.09084, 0.08866, 1.0, 0.7529, 0.09084, 0.08866, 1.0, 0.7529, 0.09084, 0.08866, 1.0, 0.7529, 0.09084, 0.08866, 1.0, 0.7529, 0.09084, 0.08866, 1.0, 0.7529, 0.09084, 0.08866, 1.0, 0.7529, 0.09084, 0.08866, 1.0, 0.7529, 0.09084, 0.08866, 1.0, 0.7529, 0.09084, 0.08866, 1.0, 0.7529, 0.09084, 0.08866, 1.0, 0.0137, 0.305, 0.1683, 1.0, 0.01096, 0.2918, 0.159, 1.0, 0.01161, 0.2961, 0.162, 1.0, 0.01096, 0.2918, 0.159, 1.0, 0.01033, 0.2918, 0.159, 1.0, 0.01161, 0.2961, 0.162, 1.0, 0.01161, 0.2961, 0.162, 1.0, 0.01033, 0.2918, 0.159, 1.0, 0.01033, 0.2918, 0.159, 1.0, 0.01033, 0.2918, 0.159, 1.0, 0.01033, 0.2918, 0.159, 1.0, 0.01033, 0.2918, 0.159, 1.0, 0.01033, 0.2918, 0.159, 1.0, 0.01033, 0.2918, 0.159, 1.0, 0.01033, 0.2918, 0.159, 1.0, 0.01033, 0.2918, 0.159, 1.0, 0.01033, 0.2918, 0.159, 1.0, 0.01033, 0.2918, 0.159, 1.0, 0.01033, 0.2918, 0.159, 1.0, 0.01033, 0.2918, 0.159, 1.0, 0.01033, 0.2918, 0.159, 1.0, 0.01033, 0.2918, 0.159, 1.0, 0.01033, 0.2918, 0.159, 1.0, 0.01033, 0.2918, 0.159, 1.0, 0.01033, 0.2918, 0.159, 1.0, 0.01096, 0.2961, 0.162, 1.0, 0.01033, 0.2918, 0.159, 1.0, 0.01033, 0.2918, 0.159, 1.0, 0.01033, 0.2918, 0.159, 1.0, 0.01033, 0.2918, 0.159, 1.0, 0.01033, 0.2918, 0.159, 1.0, 0.01033, 0.2918, 0.159, 1.0, 0.01033, 0.2918, 0.159, 1.0, 0.01033, 0.2918, 0.159, 1.0, 0.01096, 0.2961, 0.162, 1.0, 0.01033, 0.2918, 0.159, 1.0, 0.01096, 0.2961, 0.162, 1.0, 0.01033, 0.2918, 0.159, 1.0, 0.01033, 0.2918, 0.159, 1.0, 0.01033, 0.2918, 0.159, 1.0, 0.01033, 0.2918, 0.159, 1.0, 0.01033, 0.2918, 0.159, 1.0, 0.01033, 0.2918, 0.159, 1.0, 0.01033, 0.2918, 0.159, 1.0, 0.01033, 0.2918, 0.159, 1.0, 0.01033, 0.2918, 0.159, 1.0, 0.01033, 0.2918, 0.159, 1.0, 0.01096, 0.2961, 0.162, 1.0, 0.01033, 0.2918, 0.159, 1.0, 0.01033, 0.2918, 0.159, 1.0, 0.01096, 0.2961, 0.162, 1.0, 0.01096, 0.2961, 0.162, 1.0, 0.01033, 0.2918, 0.159, 1.0, 0.01033, 0.2918, 0.159, 1.0, 0.01033, 0.2918, 0.159, 1.0, 0.01096, 0.2961, 0.162, 1.0, 0.01033, 0.2918, 0.159, 1.0, 0.01033, 0.2918, 0.159, 1.0, 0.01096, 0.2961, 0.162, 1.0, 0.01033, 0.2918, 0.159, 1.0, 0.01096, 0.2961, 0.162, 1.0, 0.01033, 0.2918, 0.159, 1.0, 0.01033, 0.2918, 0.159, 1.0, 0.01033, 0.2918, 0.159, 1.0, 0.01033, 0.2918, 0.159, 1.0, 0.01033, 0.2918, 0.159, 1.0, 0.01033, 0.2918, 0.159, 1.0, 0.01096, 0.2961, 0.162, 1.0, 0.01096, 0.2961, 0.162, 1.0, 0.01033, 0.2918, 0.159, 1.0, 0.01033, 0.2918, 0.159, 1.0, 0.01033, 0.2918, 0.159, 1.0, 0.01033, 0.2918, 0.159, 1.0, 0.01033, 0.2918, 0.159, 1.0, 0.01033, 0.2918, 0.159, 1.0, 0.01033, 0.2918, 0.159, 1.0, 0.01033, 0.2918, 0.159, 1.0, 0.01033, 0.2918, 0.159, 1.0, 0.01033, 0.2918, 0.159, 1.0, 0.01033, 0.2918, 0.159, 1.0, 0.01096, 0.2961, 0.162, 1.0, 0.01033, 0.2918, 0.159, 1.0, 0.01033, 0.2918, 0.159, 1.0, 0.01033, 0.2918, 0.159, 1.0, 0.01033, 0.2918, 0.159, 1.0, 0.01033, 0.2918, 0.159, 1.0, 0.01033, 0.2918, 0.159, 1.0, 0.01033, 0.2918, 0.159, 1.0, 0.01033, 0.2918, 0.159, 1.0, 0.01033, 0.2918, 0.159, 1.0, 0.01033, 0.2918, 0.159, 1.0, 0.01033, 0.2918, 0.159, 1.0, 0.01033, 0.2918, 0.159, 1.0, 0.01033, 0.2918, 0.159, 1.0, 0.01033, 0.2918, 0.159, 1.0, 0.01033, 0.2918, 0.159, 1.0, 0.01033, 0.2918, 0.159, 1.0, 0.01033, 0.2918, 0.159, 1.0, 0.01033, 0.2918, 0.159, 1.0, 0.01033, 0.2918, 0.159, 1.0, 0.01033, 0.2918, 0.159, 1.0, 0.01033, 0.2918, 0.159, 1.0, 0.01033, 0.2918, 0.159, 1.0, 0.01033, 0.2918, 0.159, 1.0, 0.01033, 0.2918, 0.159, 1.0, 0.01033, 0.2918, 0.159, 1.0, 0.01033, 0.2918, 0.159, 1.0, 0.01033, 0.2918, 0.159, 1.0, 0.7529, 0.4342, 0.02732, 1.0, 0.7529, 0.4125, 0.02956, 1.0, 0.7529, 0.4793, 0.02416, 1.0, 0.7529, 0.3185, 0.0382, 1.0, 0.7529, 0.2623, 0.04817, 1.0, 0.7529, 0.4342, 0.02732, 1.0, 0.7529, 0.1651, 0.06663, 1.0, 0.7529, 0.147, 0.07036, 1.0, 0.7529, 0.3185, 0.0382, 1.0, 0.7529, 0.4342, 0.02732, 1.0, 0.7529, 0.2623, 0.04817, 1.0, 0.7529, 0.4125, 0.02956, 1.0, 0.7529, 0.2623, 0.04817, 1.0, 0.7529, 0.1221, 0.07819, 1.0, 0.7529, 0.4125, 0.02956, 1.0, 0.7529, 0.3185, 0.0382, 1.0, 0.7529, 0.147, 0.07036, 1.0, 0.7529, 0.2623, 0.04817, 1.0, 0.7529, 0.147, 0.07036, 1.0, 0.7529, 0.09531, 0.0865, 1.0, 0.7529, 0.2623, 0.04817, 1.0, 0.7529, 0.2623, 0.04817, 1.0, 0.7529, 0.09531, 0.0865, 1.0, 0.7529, 0.1221, 0.07819, 1.0, 0.7529, 0.09531, 0.0865, 1.0, 0.7529, 0.09531, 0.0865, 1.0, 0.7529, 0.1221, 0.07819, 1.0, 0.7529, 0.1651, 0.06663, 1.0, 0.7529, 0.1301, 0.07421, 1.0, 0.7529, 0.147, 0.07036, 1.0, 0.7529, 0.1301, 0.07421, 1.0, 0.7529, 0.0999, 0.08438, 1.0, 0.7529, 0.147, 0.07036, 1.0, 0.01033, 0.2918, 0.159, 1.0, 0.01033, 0.2918, 0.159, 1.0, 0.01033, 0.2918, 0.159, 1.0, 0.01033, 0.2918, 0.159, 1.0, 0.01033, 0.2918, 0.159, 1.0, 0.01033, 0.2918, 0.159, 1.0, 0.7529, 0.09531, 0.0865, 1.0, 0.7529, 0.09531, 0.0865, 1.0, 0.7529, 0.09531, 0.0865, 1.0, 0.7529, 0.09531, 0.0865, 1.0, 0.7529, 0.09531, 0.0865, 1.0, 0.7529, 0.09531, 0.0865, 1.0, 0.7529, 0.107, 0.08228, 1.0, 0.7529, 0.09084, 0.08866, 1.0, 0.7529, 0.09084, 0.08866, 1.0, 0.7529, 0.2705, 0.04667, 1.0, 0.7529, 0.1119, 0.08228, 1.0, 0.7529, 0.107, 0.08228, 1.0, 0.7529, 0.1119, 0.08228, 1.0, 0.7529, 0.09531, 0.0865, 1.0, 0.7529, 0.2705, 0.04667, 1.0, 0.7529, 0.107, 0.08228, 1.0, 0.7529, 0.1119, 0.08228, 1.0, 0.7529, 0.09084, 0.08866, 1.0, 0.7529, 0.1119, 0.08228, 1.0, 0.7529, 0.09084, 0.08866, 1.0, 0.7529, 0.09084, 0.08866, 1.0, 0.7529, 0.2705, 0.04667, 1.0, 0.7529, 0.09531, 0.0865, 1.0, 0.7529, 0.1119, 0.08228, 1.0, 0.7529, 0.09531, 0.0865, 1.0, 0.7529, 0.0999, 0.08438, 1.0, 0.7529, 0.1119, 0.08228, 1.0, 0.7529, 0.1119, 0.08228, 1.0, 0.7529, 0.0999, 0.08438, 1.0, 0.7529, 0.09084, 0.08866, 1.0, 0.7529, 0.0999, 0.08438, 1.0, 0.7529, 0.09084, 0.08866, 1.0, 0.7529, 0.09084, 0.08866, 1.0, 0.7529, 0.1119, 0.08228, 1.0, 0.7529, 0.09306, 0.0865, 1.0, 0.7529, 0.09531, 0.0865, 1.0, 0.7529, 0.09306, 0.0865, 1.0, 0.7529, 0.09306, 0.08866, 1.0, 0.7529, 0.09531, 0.0865, 1.0, 0.7529, 0.09531, 0.0865, 1.0, 0.7529, 0.09306, 0.08866, 1.0, 0.7529, 0.0999, 0.08438, 1.0, 0.01033, 0.2918, 0.159, 1.0, 0.01033, 0.2918, 0.159, 1.0, 0.01033, 0.2918, 0.159, 1.0, 0.01033, 0.2918, 0.159, 1.0, 0.01033, 0.2918, 0.159, 1.0, 0.01033, 0.2918, 0.159, 1.0, 0.01033, 0.2918, 0.159, 1.0, 0.01033, 0.2918, 0.159, 1.0, 0.01033, 0.2918, 0.159, 1.0, 0.01229, 0.3005, 0.1651, 1.0, 0.09531, 0.4342, 0.3095, 1.0, 0.02029, 0.3185, 0.1845, 1.0, 0.01096, 0.2961, 0.162, 1.0, 0.01521, 0.3095, 0.1746, 1.0, 0.01229, 0.3005, 0.1651, 1.0, 0.01096, 0.2918, 0.162, 1.0, 0.01096, 0.2961, 0.162, 1.0, 0.01096, 0.2961, 0.162, 1.0, 0.01229, 0.3005, 0.1651, 1.0, 0.01521, 0.3095, 0.1746, 1.0, 0.09531, 0.4342, 0.3095, 1.0, 0.01096, 0.2961, 0.162, 1.0, 0.01096, 0.2918, 0.162, 1.0, 0.01161, 0.2961, 0.162, 1.0, 0.01096, 0.2961, 0.162, 1.0, 0.01096, 0.2961, 0.162, 1.0, 0.01521, 0.3095, 0.1746, 1.0, 0.01096, 0.2961, 0.162, 1.0, 0.01096, 0.2961, 0.162, 1.0, 0.01521, 0.3095, 0.1746, 1.0, 0.01521, 0.3095, 0.1746, 1.0, 0.01096, 0.2961, 0.162, 1.0, 0.01521, 0.3095, 0.1714, 1.0, 0.01033, 0.2918, 0.159, 1.0, 0.01033, 0.2918, 0.159, 1.0, 0.01033, 0.2918, 0.159, 1.0, 0.01096, 0.2918, 0.162, 1.0, 0.01096, 0.2961, 0.162, 1.0, 0.01096, 0.2961, 0.162, 1.0, 0.01096, 0.2961, 0.162, 1.0, 0.01096, 0.2918, 0.162, 1.0, 0.01096, 0.2961, 0.162, 1.0, 0.01096, 0.2961, 0.162, 1.0, 0.01096, 0.2918, 0.162, 1.0, 0.01096, 0.2961, 0.162, 1.0, 0.01096, 0.2918, 0.162, 1.0, 0.01161, 0.2961, 0.162, 1.0, 0.01096, 0.2961, 0.162, 1.0, 0.01033, 0.2918, 0.159, 1.0, 0.01033, 0.2918, 0.159, 1.0, 0.01033, 0.2918, 0.159, 1.0, 0.01033, 0.2918, 0.159, 1.0, 0.01033, 0.2918, 0.159, 1.0, 0.01033, 0.2918, 0.159, 1.0, 0.01033, 0.2918, 0.159, 1.0, 0.01033, 0.2918, 0.159, 1.0, 0.01033, 0.2918, 0.159, 1.0, 0.01033, 0.2918, 0.159, 1.0, 0.01033, 0.2918, 0.159, 1.0, 0.01033, 0.2918, 0.159, 1.0, 0.01096, 0.2918, 0.159, 1.0, 0.01033, 0.2918, 0.159, 1.0, 0.01096, 0.2961, 0.162, 1.0, 0.01033, 0.2918, 0.159, 1.0, 0.01033, 0.2918, 0.159, 1.0, 0.01033, 0.2918, 0.159, 1.0, 0.01033, 0.2918, 0.159, 1.0, 0.01033, 0.2918, 0.159, 1.0, 0.01033, 0.2918, 0.159, 1.0, 0.01096, 0.2961, 0.162, 1.0, 0.01033, 0.2918, 0.159, 1.0, 0.01161, 0.2961, 0.162, 1.0, 0.01033, 0.2918, 0.159, 1.0, 0.01096, 0.2961, 0.162, 1.0, 0.01161, 0.2961, 0.162, 1.0, 0.01033, 0.2918, 0.159, 1.0, 0.01033, 0.2918, 0.159, 1.0, 0.01033, 0.2918, 0.159, 1.0, 0.01033, 0.2918, 0.159, 1.0, 0.01096, 0.2961, 0.162, 1.0, 0.01033, 0.2918, 0.159, 1.0, 0.01033, 0.2918, 0.159, 1.0, 0.01033, 0.2918, 0.159, 1.0, 0.01033, 0.2918, 0.159, 1.0, 0.01033, 0.2918, 0.159, 1.0, 0.01033, 0.2918, 0.159, 1.0, 0.01033, 0.2918, 0.159, 1.0, 0.01033, 0.2918, 0.159, 1.0, 0.01033, 0.2918, 0.159, 1.0, 0.01096, 0.2961, 0.162, 1.0, 0.01033, 0.2918, 0.159, 1.0, 0.01033, 0.2918, 0.159, 1.0, 0.01096, 0.2961, 0.162, 1.0, 0.01096, 0.2961, 0.162, 1.0, 0.01033, 0.2918, 0.159, 1.0, 0.01096, 0.2961, 0.162, 1.0, 0.01033, 0.2918, 0.159, 1.0, 0.01033, 0.2918, 0.159, 1.0, 0.01096, 0.2961, 0.162, 1.0, 0.01033, 0.2918, 0.159, 1.0, 0.01033, 0.2918, 0.159, 1.0, 0.01033, 0.2918, 0.159, 1.0, 0.01033, 0.2918, 0.159, 1.0, 0.01033, 0.2918, 0.159, 1.0, 0.01033, 0.2918, 0.159, 1.0, 0.01033, 0.2918, 0.159, 1.0, 0.01033, 0.2918, 0.159, 1.0, 0.01033, 0.2918, 0.159, 1.0, 0.01033, 0.2918, 0.159, 1.0, 0.01033, 0.2918, 0.159, 1.0, 0.01033, 0.2918, 0.159, 1.0, 0.01033, 0.2918, 0.159, 1.0, 0.01033, 0.2918, 0.159, 1.0, 0.01033, 0.2918, 0.159, 1.0, 0.01033, 0.2918, 0.159, 1.0, 0.01033, 0.2918, 0.159, 1.0, 0.01033, 0.2918, 0.159, 1.0, 0.01033, 0.2918, 0.159, 1.0, 0.01033, 0.2918, 0.159, 1.0, 0.01033, 0.2918, 0.159, 1.0, 0.01033, 0.2918, 0.159, 1.0, 0.01033, 0.2918, 0.159, 1.0, 0.01033, 0.2918, 0.159, 1.0, 0.01033, 0.2918, 0.159, 1.0, 0.01033, 0.2918, 0.159, 1.0, 0.01033, 0.2918, 0.159, 1.0, 0.01033, 0.2918, 0.159, 1.0, 0.01033, 0.2918, 0.159, 1.0, 0.01033, 0.2918, 0.159, 1.0, 0.01033, 0.2918, 0.159, 1.0, 0.01033, 0.2918, 0.159, 1.0, 0.01033, 0.2918, 0.159, 1.0, 0.01033, 0.2918, 0.159, 1.0, 0.01033, 0.2918, 0.159, 1.0, 0.01033, 0.2918, 0.159, 1.0, 0.01033, 0.2918, 0.159, 1.0, 0.01033, 0.2918, 0.159, 1.0, 0.01033, 0.2918, 0.159, 1.0, 0.01033, 0.2918, 0.159, 1.0, 0.01033, 0.2918, 0.159, 1.0, 0.01033, 0.2918, 0.159, 1.0, 0.01033, 0.2918, 0.159, 1.0, 0.01033, 0.2918, 0.159, 1.0, 0.01033, 0.2918, 0.159, 1.0, 0.01033, 0.2918, 0.159, 1.0, 0.01033, 0.2918, 0.159, 1.0, 0.01033, 0.2918, 0.159, 1.0, 0.01096, 0.2961, 0.162, 1.0, 0.01033, 0.2918, 0.159, 1.0, 0.01033, 0.2918, 0.159, 1.0, 0.01033, 0.2918, 0.159, 1.0, 0.01033, 0.2918, 0.159, 1.0, 0.01033, 0.2918, 0.159, 1.0, 0.01033, 0.2918, 0.159, 1.0, 0.01033, 0.2918, 0.159, 1.0, 0.01033, 0.2918, 0.159, 1.0, 0.01033, 0.2918, 0.159, 1.0, 0.01033, 0.2918, 0.159, 1.0, 0.01033, 0.2918, 0.159, 1.0, 0.01033, 0.2918, 0.159, 1.0, 0.01033, 0.2918, 0.159, 1.0, 0.01033, 0.2918, 0.159, 1.0, 0.01096, 0.2961, 0.162, 1.0, 0.01033, 0.2918, 0.159, 1.0, 0.01033, 0.2918, 0.159, 1.0, 0.01033, 0.2918, 0.159, 1.0, 0.01033, 0.2918, 0.159, 1.0, 0.01033, 0.2918, 0.159, 1.0, 0.01033, 0.2918, 0.159, 1.0, 0.01033, 0.2918, 0.159, 1.0, 0.01033, 0.2918, 0.159, 1.0, 0.01096, 0.2961, 0.162, 1.0, 0.01096, 0.2961, 0.162, 1.0, 0.01096, 0.2961, 0.162, 1.0, 0.01096, 0.2961, 0.162, 1.0, 0.01096, 0.2961, 0.162, 1.0, 0.01096, 0.2961, 0.162, 1.0, 0.01096, 0.2961, 0.162, 1.0, 0.01096, 0.2961, 0.162, 1.0, 0.01033, 0.2918, 0.159, 1.0, 0.01096, 0.2961, 0.162, 1.0, 0.01033, 0.2918, 0.159, 1.0, 0.01033, 0.2918, 0.159, 1.0, 0.01033, 0.2918, 0.159, 1.0, 0.01033, 0.2918, 0.159, 1.0, 0.01033, 0.2918, 0.159, 1.0, 0.01033, 0.2918, 0.159, 1.0, 0.01033, 0.2918, 0.159, 1.0, 0.01033, 0.2918, 0.159, 1.0, 0.01033, 0.2918, 0.159, 1.0, 0.01033, 0.2918, 0.159, 1.0, 0.01033, 0.2918, 0.159, 1.0, 0.01096, 0.2918, 0.162, 1.0, 0.01161, 0.2961, 0.162, 1.0, 0.01161, 0.2961, 0.162, 1.0, 0.01096, 0.2961, 0.162, 1.0, 0.01096, 0.2961, 0.162, 1.0, 0.01096, 0.2918, 0.162, 1.0, 0.01033, 0.2918, 0.159, 1.0, 0.01033, 0.2918, 0.159, 1.0, 0.01033, 0.2918, 0.159, 1.0, 0.01033, 0.2918, 0.159, 1.0, 0.01033, 0.2918, 0.159, 1.0, 0.01033, 0.2918, 0.159, 1.0, 0.01096, 0.2918, 0.162, 1.0, 0.01096, 0.2961, 0.162, 1.0, 0.01161, 0.2961, 0.162, 1.0, 0.01096, 0.2961, 0.162, 1.0, 0.01229, 0.2961, 0.1651, 1.0, 0.01161, 0.2961, 0.162, 1.0, 0.01033, 0.2918, 0.159, 1.0, 0.01033, 0.2918, 0.159, 1.0, 0.01033, 0.2918, 0.159, 1.0, 0.01033, 0.2918, 0.159, 1.0, 0.01033, 0.2918, 0.159, 1.0, 0.01033, 0.2918, 0.159, 1.0, 0.01096, 0.2961, 0.162, 1.0, 0.01161, 0.2961, 0.162, 1.0, 0.01096, 0.2961, 0.162, 1.0, 0.01161, 0.2961, 0.162, 1.0, 0.01229, 0.2961, 0.1651, 1.0, 0.01096, 0.2961, 0.162, 1.0, 0.01096, 0.2961, 0.162, 1.0, 0.01229, 0.2961, 0.1651, 1.0, 0.01229, 0.2961, 0.1651, 1.0, 0.01229, 0.2961, 0.1651, 1.0, 0.0137, 0.305, 0.1683, 1.0, 0.01229, 0.2961, 0.1651, 1.0, 0.01033, 0.2918, 0.159, 1.0, 0.01033, 0.2918, 0.159, 1.0, 0.01033, 0.2918, 0.159, 1.0, 0.01033, 0.2918, 0.159, 1.0, 0.01033, 0.2918, 0.159, 1.0, 0.01033, 0.2918, 0.159, 1.0, 0.01033, 0.2918, 0.159, 1.0, 0.01096, 0.2961, 0.162, 1.0, 0.01033, 0.2918, 0.159, 1.0, 0.01096, 0.2961, 0.162, 1.0, 0.01161, 0.2961, 0.159, 1.0, 0.01033, 0.2918, 0.159, 1.0, 0.01096, 0.2961, 0.162, 1.0, 0.01161, 0.2918, 0.159, 1.0, 0.01096, 0.2961, 0.162, 1.0, 0.01033, 0.2918, 0.159, 1.0, 0.01161, 0.2961, 0.159, 1.0, 0.01096, 0.2961, 0.162, 1.0, 0.01161, 0.2961, 0.159, 1.0, 0.01096, 0.2961, 0.162, 1.0, 0.01096, 0.2961, 0.162, 1.0, 0.01096, 0.2961, 0.162, 1.0, 0.01161, 0.2918, 0.159, 1.0, 0.01161, 0.2961, 0.159, 1.0, 0.01161, 0.2918, 0.159, 1.0, 0.01096, 0.2918, 0.159, 1.0, 0.01161, 0.2961, 0.159, 1.0, 0.01161, 0.2961, 0.159, 1.0, 0.01096, 0.2918, 0.159, 1.0, 0.01096, 0.2961, 0.162, 1.0, 0.01033, 0.2918, 0.159, 1.0, 0.01033, 0.2918, 0.159, 1.0, 0.01033, 0.2918, 0.159, 1.0, 0.01096, 0.2961, 0.162, 1.0, 0.01096, 0.2918, 0.162, 1.0, 0.01161, 0.2918, 0.159, 1.0, 0.01096, 0.2918, 0.162, 1.0, 0.01096, 0.2961, 0.162, 1.0, 0.01161, 0.2918, 0.159, 1.0, 0.01161, 0.2918, 0.159, 1.0, 0.01096, 0.2961, 0.162, 1.0, 0.01096, 0.2918, 0.159, 1.0, 0.01229, 0.2961, 0.1651, 1.0, 0.01161, 0.2961, 0.162, 1.0, 0.01444, 0.305, 0.1714, 1.0, 0.01033, 0.2918, 0.159, 1.0, 0.01033, 0.2918, 0.159, 1.0, 0.01033, 0.2918, 0.159, 1.0, 0.01161, 0.2961, 0.162, 1.0, 0.01161, 0.2961, 0.1651, 1.0, 0.01681, 0.314, 0.1779, 1.0])
me_terrain_001.materials.append(mat_terrain)
me_terrain_001.use_remesh_preserve_volume = False
me_terrain_001.use_remesh_preserve_attributes = False
me_terrain_001.use_mirror_vertex_groups = False
me_terrain_001.use_paint_bone_selection = False
me_terrain_001.use_paint_mask = True
me_terrain_001.update()
me_ocean = bpy.data.meshes.new('Ocean')
me_ocean.from_pydata([(0.0, 0.0, -1.0), (0.7236, -0.5257, -0.4472), (-0.2764, -0.8506, -0.4472), (-0.8944, 0.0, -0.4472), (-0.2764, 0.8506, -0.4472), (0.7236, 0.5257, -0.4472), (0.2764, -0.8506, 0.4472), (-0.7236, -0.5257, 0.4472), (-0.7236, 0.5257, 0.4472), (0.2764, 0.8506, 0.4472), (0.8944, 0.0, 0.4472), (0.0, 0.0, 1.0), (-0.2328, -0.7166, -0.6575), (-0.1625, -0.5, -0.8507), (-0.07761, -0.2389, -0.9679), (0.2032, -0.1476, -0.9679), (0.4253, -0.309, -0.8507), (0.6095, -0.4429, -0.6575), (0.5319, -0.6817, -0.5023), (0.2629, -0.809, -0.5257), (-0.02964, -0.8642, -0.5023), (0.8127, 0.2952, -0.5023), (0.8506, 0.0, -0.5257), (0.8127, -0.2952, -0.5023), (0.2032, 0.1476, -0.9679), (0.4253, 0.309, -0.8507), (0.6095, 0.4429, -0.6575), (-0.7534, 0.0, -0.6575), (-0.5257, 0.0, -0.8507), (-0.2511, 0.0, -0.9679), (-0.484, -0.7166, -0.5023), (-0.6882, -0.5, -0.5257), (-0.8311, -0.2389, -0.5023), (-0.2328, 0.7166, -0.6575), (-0.1625, 0.5, -0.8507), (-0.07761, 0.2389, -0.9679), (-0.8311, 0.2389, -0.5023), (-0.6882, 0.5, -0.5257), (-0.484, 0.7166, -0.5023), (-0.02964, 0.8642, -0.5023), (0.2629, 0.809, -0.5257), (0.5319, 0.6817, -0.5023), (0.9566, -0.1476, 0.2511), (0.9511, -0.309, -1.752e-08), (0.8607, -0.4429, -0.2512), (0.8607, 0.4429, -0.2512), (0.9511, 0.309, 1.752e-08), (0.9566, 0.1476, 0.2511), (0.1552, -0.9554, 0.2512), (0.0, -1.0, -1.752e-08), (-0.1552, -0.9554, -0.2512), (0.6872, -0.6817, -0.2512), (0.5878, -0.809, 1.752e-08), (0.436, -0.8642, 0.2512), (-0.8607, -0.4429, 0.2512), (-0.9511, -0.309, -1.752e-08), (-0.9566, -0.1476, -0.2511), (-0.436, -0.8642, -0.2512), (-0.5878, -0.809, 1.752e-08), (-0.6872, -0.6817, 0.2512), (-0.6872, 0.6817, 0.2512), (-0.5878, 0.809, -1.752e-08), (-0.436, 0.8642, -0.2512), (-0.9566, 0.1476, -0.2511), (-0.9511, 0.309, 1.752e-08), (-0.8607, 0.4429, 0.2512), (0.436, 0.8642, 0.2512), (0.5878, 0.809, -1.752e-08), (0.6872, 0.6817, -0.2512), (-0.1552, 0.9554, -0.2512), (0.0, 1.0, 1.752e-08), (0.1552, 0.9554, 0.2512), (0.8311, -0.2389, 0.5023), (0.6882, -0.5, 0.5257), (0.484, -0.7166, 0.5023), (0.02964, -0.8642, 0.5023), (-0.2629, -0.809, 0.5257), (-0.5319, -0.6817, 0.5023), (-0.8127, -0.2952, 0.5023), (-0.8506, 0.0, 0.5257), (-0.8127, 0.2952, 0.5023), (-0.5319, 0.6817, 0.5023), (-0.2629, 0.809, 0.5257), (0.02964, 0.8642, 0.5023), (0.484, 0.7166, 0.5023), (0.6882, 0.5, 0.5257), (0.8311, 0.2389, 0.5023), (0.07761, -0.2389, 0.9679), (0.1625, -0.5, 0.8507), (0.2328, -0.7166, 0.6575), (0.7534, 0.0, 0.6575), (0.5257, 0.0, 0.8507), (0.2511, 0.0, 0.9679), (-0.2032, -0.1476, 0.9679), (-0.4253, -0.309, 0.8507), (-0.6095, -0.4429, 0.6575), (-0.2032, 0.1476, 0.9679), (-0.4253, 0.309, 0.8507), (-0.6095, 0.4429, 0.6575), (0.07761, 0.2389, 0.9679), (0.1625, 0.5, 0.8507), (0.2328, 0.7166, 0.6575), (0.3618, 0.2629, 0.8944), (0.6382, 0.2629, 0.7236), (0.4472, 0.5257, 0.7236), (-0.1382, 0.4253, 0.8944), (-0.05279, 0.6882, 0.7236), (-0.3618, 0.5878, 0.7236), (-0.4472, 0.0, 0.8944), (-0.6708, 0.1625, 0.7236), (-0.6708, -0.1625, 0.7236), (-0.1382, -0.4253, 0.8944), (-0.3618, -0.5878, 0.7236), (-0.05279, -0.6882, 0.7236), (0.3618, -0.2629, 0.8944), (0.4472, -0.5257, 0.7236), (0.6382, -0.2629, 0.7236), (0.8618, 0.4253, 0.2764), (0.809, 0.5878, 0.0), (0.6708, 0.6882, 0.2764), (-0.1382, 0.9511, 0.2764), (-0.309, 0.9511, -4.92e-07), (-0.4472, 0.8506, 0.2764), (-0.9472, 0.1625, 0.2764), (-1.0, -3.608e-07, 6.232e-07), (-0.9472, -0.1625, 0.2764), (-0.4472, -0.8506, 0.2764), (-0.309, -0.9511, -7.872e-07), (-0.1382, -0.9511, 0.2764), (0.6708, -0.6882, 0.2764), (0.809, -0.5878, -1.902e-06), (0.8618, -0.4253, 0.2764), (0.309, 0.9511, -2.615e-14), (0.4472, 0.8506, -0.2764), (0.1382, 0.9511, -0.2764), (-0.809, 0.5878, -7.845e-14), (-0.6708, 0.6882, -0.2764), (-0.8618, 0.4253, -0.2764), (-0.809, -0.5878, 8.031e-14), (-0.8618, -0.4253, -0.2764), (-0.6708, -0.6882, -0.2764), (0.309, -0.9511, 2.802e-14), (0.1382, -0.9511, -0.2764), (0.4472, -0.8506, -0.2764), (1.0, 0.0, 0.0), (0.9472, -0.1625, -0.2764), (0.9472, 0.1625, -0.2764), (0.3618, 0.5878, -0.7236), (0.1382, 0.4253, -0.8944), (0.05279, 0.6882, -0.7236), (-0.4472, 0.5257, -0.7236), (-0.3618, 0.2629, -0.8944), (-0.6382, 0.2629, -0.7236), (-0.6382, -0.2629, -0.7236), (-0.3618, -0.2629, -0.8944), (-0.4472, -0.5257, -0.7236), (0.6708, 0.1625, -0.7236), (0.6708, -0.1625, -0.7236), (0.4472, -7.38e-07, -0.8944), (0.05279, -0.6882, -0.7236), (0.1382, -0.4253, -0.8944), (0.3618, -0.5878, -0.7236)], [], [(0, 15, 14), (1, 17, 23), (0, 14, 29), (0, 29, 35), (0, 35, 24), (1, 23, 44), (2, 20, 50), (3, 32, 56), (4, 38, 62), (5, 41, 68), (1, 44, 51), (2, 50, 57), (3, 56, 63), (4, 62, 69), (5, 68, 45), (6, 74, 89), (7, 77, 95), (8, 80, 98), (9, 83, 101), (10, 86, 90), (92, 99, 11), (91, 102, 92), (90, 103, 91), (92, 102, 99), (102, 100, 99), (91, 103, 102), (103, 104, 102), (102, 104, 100), (104, 101, 100), (90, 86, 103), (86, 85, 103), (103, 85, 104), (85, 84, 104), (104, 84, 101), (84, 9, 101), (99, 96, 11), (100, 105, 99), (101, 106, 100), (99, 105, 96), (105, 97, 96), (100, 106, 105), (106, 107, 105), (105, 107, 97), (107, 98, 97), (101, 83, 106), (83, 82, 106), (106, 82, 107), (82, 81, 107), (107, 81, 98), (81, 8, 98), (96, 93, 11), (97, 108, 96), (98, 109, 97), (96, 108, 93), (108, 94, 93), (97, 109, 108), (109, 110, 108), (108, 110, 94), (110, 95, 94), (98, 80, 109), (80, 79, 109), (109, 79, 110), (79, 78, 110), (110, 78, 95), (78, 7, 95), (93, 87, 11), (94, 111, 93), (95, 112, 94), (93, 111, 87), (111, 88, 87), (94, 112, 111), (112, 113, 111), (111, 113, 88), (113, 89, 88), (95, 77, 112), (77, 76, 112), (112, 76, 113), (76, 75, 113), (113, 75, 89), (75, 6, 89), (87, 92, 11), (88, 114, 87), (89, 115, 88), (87, 114, 92), (114, 91, 92), (88, 115, 114), (115, 116, 114), (114, 116, 91), (116, 90, 91), (89, 74, 115), (74, 73, 115), (115, 73, 116), (73, 72, 116), (116, 72, 90), (72, 10, 90), (47, 86, 10), (46, 117, 47), (45, 118, 46), (47, 117, 86), (117, 85, 86), (46, 118, 117), (118, 119, 117), (117, 119, 85), (119, 84, 85), (45, 68, 118), (68, 67, 118), (118, 67, 119), (67, 66, 119), (119, 66, 84), (66, 9, 84), (71, 83, 9), (70, 120, 71), (69, 121, 70), (71, 120, 83), (120, 82, 83), (70, 121, 120), (121, 122, 120), (120, 122, 82), (122, 81, 82), (69, 62, 121), (62, 61, 121), (121, 61, 122), (61, 60, 122), (122, 60, 81), (60, 8, 81), (65, 80, 8), (64, 123, 65), (63, 124, 64), (65, 123, 80), (123, 79, 80), (64, 124, 123), (124, 125, 123), (123, 125, 79), (125, 78, 79), (63, 56, 124), (56, 55, 124), (124, 55, 125), (55, 54, 125), (125, 54, 78), (54, 7, 78), (59, 77, 7), (58, 126, 59), (57, 127, 58), (59, 126, 77), (126, 76, 77), (58, 127, 126), (127, 128, 126), (126, 128, 76), (128, 75, 76), (57, 50, 127), (50, 49, 127), (127, 49, 128), (49, 48, 128), (128, 48, 75), (48, 6, 75), (53, 74, 6), (52, 129, 53), (51, 130, 52), (53, 129, 74), (129, 73, 74), (52, 130, 129), (130, 131, 129), (129, 131, 73), (131, 72, 73), (51, 44, 130), (44, 43, 130), (130, 43, 131), (43, 42, 131), (131, 42, 72), (42, 10, 72), (66, 71, 9), (67, 132, 66), (68, 133, 67), (66, 132, 71), (132, 70, 71), (67, 133, 132), (133, 134, 132), (132, 134, 70), (134, 69, 70), (68, 41, 133), (41, 40, 133), (133, 40, 134), (40, 39, 134), (134, 39, 69), (39, 4, 69), (60, 65, 8), (61, 135, 60), (62, 136, 61), (60, 135, 65), (135, 64, 65), (61, 136, 135), (136, 137, 135), (135, 137, 64), (137, 63, 64), (62, 38, 136), (38, 37, 136), (136, 37, 137), (37, 36, 137), (137, 36, 63), (36, 3, 63), (54, 59, 7), (55, 138, 54), (56, 139, 55), (54, 138, 59), (138, 58, 59), (55, 139, 138), (139, 140, 138), (138, 140, 58), (140, 57, 58), (56, 32, 139), (32, 31, 139), (139, 31, 140), (31, 30, 140), (140, 30, 57), (30, 2, 57), (48, 53, 6), (49, 141, 48), (50, 142, 49), (48, 141, 53), (141, 52, 53), (49, 142, 141), (142, 143, 141), (141, 143, 52), (143, 51, 52), (50, 20, 142), (20, 19, 142), (142, 19, 143), (19, 18, 143), (143, 18, 51), (18, 1, 51), (42, 47, 10), (43, 144, 42), (44, 145, 43), (42, 144, 47), (144, 46, 47), (43, 145, 144), (145, 146, 144), (144, 146, 46), (146, 45, 46), (44, 23, 145), (23, 22, 145), (145, 22, 146), (22, 21, 146), (146, 21, 45), (21, 5, 45), (26, 41, 5), (25, 147, 26), (24, 148, 25), (26, 147, 41), (147, 40, 41), (25, 148, 147), (148, 149, 147), (147, 149, 40), (149, 39, 40), (24, 35, 148), (35, 34, 148), (148, 34, 149), (34, 33, 149), (149, 33, 39), (33, 4, 39), (33, 38, 4), (34, 150, 33), (35, 151, 34), (33, 150, 38), (150, 37, 38), (34, 151, 150), (151, 152, 150), (150, 152, 37), (152, 36, 37), (35, 29, 151), (29, 28, 151), (151, 28, 152), (28, 27, 152), (152, 27, 36), (27, 3, 36), (27, 32, 3), (28, 153, 27), (29, 154, 28), (27, 153, 32), (153, 31, 32), (28, 154, 153), (154, 155, 153), (153, 155, 31), (155, 30, 31), (29, 14, 154), (14, 13, 154), (154, 13, 155), (13, 12, 155), (155, 12, 30), (12, 2, 30), (21, 26, 5), (22, 156, 21), (23, 157, 22), (21, 156, 26), (156, 25, 26), (22, 157, 156), (157, 158, 156), (156, 158, 25), (158, 24, 25), (23, 17, 157), (17, 16, 157), (157, 16, 158), (16, 15, 158), (158, 15, 24), (15, 0, 24), (12, 20, 2), (13, 159, 12), (14, 160, 13), (12, 159, 20), (159, 19, 20), (13, 160, 159), (160, 161, 159), (159, 161, 19), (161, 18, 19), (14, 15, 160), (15, 16, 160), (160, 16, 161), (16, 17, 161), (161, 17, 18), (17, 1, 18)])
_ca = me_ocean.color_attributes.new('Col', 'BYTE_COLOR', 'CORNER')
_ca.data.foreach_set('color', [1.0, 1.0, 1.0, 1.0, 1.0, 1.0, 1.0, 1.0, 1.0, 1.0, 1.0, 1.0, 1.0, 1.0, 1.0, 1.0, 1.0, 1.0, 1.0, 1.0, 1.0, 1.0, 1.0, 1.0, 1.0, 1.0, 1.0, 1.0, 1.0, 1.0, 1.0, 1.0, 1.0, 1.0, 1.0, 1.0, 1.0, 1.0, 1.0, 1.0, 1.0, 1.0, 1.0, 1.0, 1.0, 1.0, 1.0, 1.0, 1.0, 1.0, 1.0, 1.0, 1.0, 1.0, 1.0, 1.0, 1.0, 1.0, 1.0, 1.0, 1.0, 1.0, 1.0, 1.0, 1.0, 1.0, 1.0, 1.0, 1.0, 1.0, 1.0, 1.0, 1.0, 1.0, 1.0, 1.0, 1.0, 1.0, 1.0, 1.0, 1.0, 1.0, 1.0, 1.0, 1.0, 1.0, 1.0, 1.0, 1.0, 1.0, 1.0, 1.0, 1.0, 1.0, 1.0, 1.0, 1.0, 1.0, 1.0, 1.0, 1.0, 1.0, 1.0, 1.0, 1.0, 1.0, 1.0, 1.0, 1.0, 1.0, 1.0, 1.0, 1.0, 1.0, 1.0, 1.0, 1.0, 1.0, 1.0, 1.0, 1.0, 1.0, 1.0, 1.0, 1.0, 1.0, 1.0, 1.0, 1.0, 1.0, 1.0, 1.0, 1.0, 1.0, 1.0, 1.0, 1.0, 1.0, 1.0, 1.0, 1.0, 1.0, 1.0, 1.0, 1.0, 1.0, 1.0, 1.0, 1.0, 1.0, 1.0, 1.0, 1.0, 1.0, 1.0, 1.0, 1.0, 1.0, 1.0, 1.0, 1.0, 1.0, 1.0, 1.0, 1.0, 1.0, 1.0, 1.0, 1.0, 1.0, 1.0, 1.0, 1.0, 1.0, 1.0, 1.0, 1.0, 1.0, 1.0, 1.0, 1.0, 1.0, 1.0, 1.0, 1.0, 1.0, 1.0, 1.0, 1.0, 1.0, 1.0, 1.0, 1.0, 1.0, 1.0, 1.0, 1.0, 1.0, 1.0, 1.0, 1.0, 1.0, 1.0, 1.0, 1.0, 1.0, 1.0, 1.0, 1.0, 1.0, 1.0, 1.0, 1.0, 1.0, 1.0, 1.0, 1.0, 1.0, 1.0, 1.0, 1.0, 1.0, 1.0, 1.0, 1.0, 1.0, 1.0, 1.0, 1.0, 1.0, 1.0, 1.0, 1.0, 1.0, 1.0, 1.0, 1.0, 1.0, 1.0, 1.0, 1.0, 1.0, 1.0, 1.0, 1.0, 1.0, 1.0, 1.0, 1.0, 1.0, 1.0, 1.0, 1.0, 1.0, 1.0, 1.0, 1.0, 1.0, 1.0, 1.0, 1.0, 1.0, 1.0, 1.0, 1.0, 1.0, 1.0, 1.0, 1.0, 1.0, 1.0, 1.0, 1.0, 1.0, 1.0, 1.0, 1.0, 1.0, 1.0, 1.0, 1.0, 1.0, 1.0, 1.0, 1.0, 1.0, 1.0, 1.0, 1.0, 1.0, 1.0, 1.0, 1.0, 1.0, 1.0, 1.0, 1.0, 1.0, 1.0, 1.0, 1.0, 1.0, 1.0, 1.0, 1.0, 1.0, 1.0, 1.0, 1.0, 1.0, 1.0, 1.0, 1.0, 1.0, 1.0, 1.0, 1.0, 1.0, 1.0, 1.0, 1.0, 1.0, 1.0, 1.0, 1.0, 1.0, 1.0, 1.0, 1.0, 1.0, 1.0, 1.0, 1.0, 1.0, 1.0, 1.0, 1.0, 1.0, 1.0, 1.0, 1.0, 1.0, 1.0, 1.0, 1.0, 1.0, 1.0, 1.0, 1.0, 1.0, 1.0, 1.0, 1.0, 1.0, 1.0, 1.0, 1.0, 1.0, 1.0, 1.0, 1.0, 1.0, 1.0, 1.0, 1.0, 1.0, 1.0, 1.0, 1.0, 1.0, 1.0, 1.0, 1.0, 1.0, 1.0, 1.0, 1.0, 1.0, 1.0, 1.0, 1.0, 1.0, 1.0, 1.0, 1.0, 1.0, 1.0, 1.0, 1.0, 1.0, 1.0, 1.0, 1.0, 1.0, 1.0, 1.0, 1.0, 1.0, 1.0, 1.0, 1.0, 1.0, 1.0, 1.0, 1.0, 1.0, 1.0, 1.0, 1.0, 1.0, 1.0, 1.0, 1.0, 1.0, 1.0, 1.0, 1.0, 1.0, 1.0, 1.0, 1.0, 1.0, 1.0, 1.0, 1.0, 1.0, 1.0, 1.0, 1.0, 1.0, 1.0, 1.0, 1.0, 1.0, 1.0, 1.0, 1.0, 1.0, 1.0, 1.0, 1.0, 1.0, 1.0, 1.0, 1.0, 1.0, 1.0, 1.0, 1.0, 1.0, 1.0, 1.0, 1.0, 1.0, 1.0, 1.0, 1.0, 1.0, 1.0, 1.0, 1.0, 1.0, 1.0, 1.0, 1.0, 1.0, 1.0, 1.0, 1.0, 1.0, 1.0, 1.0, 1.0, 1.0, 1.0, 1.0, 1.0, 1.0, 1.0, 1.0, 1.0, 1.0, 1.0, 1.0, 1.0, 1.0, 1.0, 1.0, 1.0, 1.0, 1.0, 1.0, 1.0, 1.0, 1.0, 1.0, 1.0, 1.0, 1.0, 1.0, 1.0, 1.0, 1.0, 1.0, 1.0, 1.0, 1.0, 1.0, 1.0, 1.0, 1.0, 1.0, 1.0, 1.0, 1.0, 1.0, 1.0, 1.0, 1.0, 1.0, 1.0, 1.0, 1.0, 1.0, 1.0, 1.0, 1.0, 1.0, 1.0, 1.0, 1.0, 1.0, 1.0, 1.0, 1.0, 1.0, 1.0, 1.0, 1.0, 1.0, 1.0, 1.0, 1.0, 1.0, 1.0, 1.0, 1.0, 1.0, 1.0, 1.0, 1.0, 1.0, 1.0, 1.0, 1.0, 1.0, 1.0, 1.0, 1.0, 1.0, 1.0, 1.0, 1.0, 1.0, 1.0, 1.0, 1.0, 1.0, 1.0, 1.0, 1.0, 1.0, 1.0, 1.0, 1.0, 1.0, 1.0, 1.0, 1.0, 1.0, 1.0, 1.0, 1.0, 1.0, 1.0, 1.0, 1.0, 1.0, 1.0, 1.0, 1.0, 1.0, 1.0, 1.0, 1.0, 1.0, 1.0, 1.0, 1.0, 1.0, 1.0, 1.0, 1.0, 1.0, 1.0, 1.0, 1.0, 1.0, 1.0, 1.0, 1.0, 1.0, 1.0, 1.0, 1.0, 1.0, 1.0, 1.0, 1.0, 1.0, 1.0, 1.0, 1.0, 1.0, 1.0, 1.0, 1.0, 1.0, 1.0, 1.0, 1.0, 1.0, 1.0, 1.0, 1.0, 1.0, 1.0, 1.0, 1.0, 1.0, 1.0, 1.0, 1.0, 1.0, 1.0, 1.0, 1.0, 1.0, 1.0, 1.0, 1.0, 1.0, 1.0, 1.0, 1.0, 1.0, 1.0, 1.0, 1.0, 1.0, 1.0, 1.0, 1.0, 1.0, 1.0, 1.0, 1.0, 1.0, 1.0, 1.0, 1.0, 1.0, 1.0, 1.0, 1.0, 1.0, 1.0, 1.0, 1.0, 1.0, 1.0, 1.0, 1.0, 1.0, 1.0, 1.0, 1.0, 1.0, 1.0, 1.0, 1.0, 1.0, 1.0, 1.0, 1.0, 1.0, 1.0, 1.0, 1.0, 1.0, 1.0, 1.0, 1.0, 1.0, 1.0, 1.0, 1.0, 1.0, 1.0, 1.0, 1.0, 1.0, 1.0, 1.0, 1.0, 1.0, 1.0, 1.0, 1.0, 1.0, 1.0, 1.0, 1.0, 1.0, 1.0, 1.0, 1.0, 1.0, 1.0, 1.0, 1.0, 1.0, 1.0, 1.0, 1.0, 1.0, 1.0, 1.0, 1.0, 1.0, 1.0, 1.0, 1.0, 1.0, 1.0, 1.0, 1.0, 1.0, 1.0, 1.0, 1.0, 1.0, 1.0, 1.0, 1.0, 1.0, 1.0, 1.0, 1.0, 1.0, 1.0, 1.0, 1.0, 1.0, 1.0, 1.0, 1.0, 1.0, 1.0, 1.0, 1.0, 1.0, 1.0, 1.0, 1.0, 1.0, 1.0, 1.0, 1.0, 1.0, 1.0, 1.0, 1.0, 1.0, 1.0, 1.0, 1.0, 1.0, 1.0, 1.0, 1.0, 1.0, 1.0, 1.0, 1.0, 1.0, 1.0, 1.0, 1.0, 1.0, 1.0, 1.0, 1.0, 1.0, 1.0, 1.0, 1.0, 1.0, 1.0, 1.0, 1.0, 1.0, 1.0, 1.0, 1.0, 1.0, 1.0, 1.0, 1.0, 1.0, 1.0, 1.0, 1.0, 1.0, 1.0, 1.0, 1.0, 1.0, 1.0, 1.0, 1.0, 1.0, 1.0, 1.0, 1.0, 1.0, 1.0, 1.0, 1.0, 1.0, 1.0, 1.0, 1.0, 1.0, 1.0, 1.0, 1.0, 1.0, 1.0, 1.0, 1.0, 1.0, 1.0, 1.0, 1.0, 1.0, 1.0, 1.0, 1.0, 1.0, 1.0, 1.0, 1.0, 1.0, 1.0, 1.0, 1.0, 1.0, 1.0, 1.0, 1.0, 1.0, 1.0, 1.0, 1.0, 1.0, 1.0, 1.0, 1.0, 1.0, 1.0, 1.0, 1.0, 1.0, 1.0, 1.0, 1.0, 1.0, 1.0, 1.0, 1.0, 1.0, 1.0, 1.0, 1.0, 1.0, 1.0, 1.0, 1.0, 1.0, 1.0, 1.0, 1.0, 1.0, 1.0, 1.0, 1.0, 1.0, 1.0, 1.0, 1.0, 1.0, 1.0, 1.0, 1.0, 1.0, 1.0, 1.0, 1.0, 1.0, 1.0, 1.0, 1.0, 1.0, 1.0, 1.0, 1.0, 1.0, 1.0, 1.0, 1.0, 1.0, 1.0, 1.0, 1.0, 1.0, 1.0, 1.0, 1.0, 1.0, 1.0, 1.0, 1.0, 1.0, 1.0, 1.0, 1.0, 1.0, 1.0, 1.0, 1.0, 1.0, 1.0, 1.0, 1.0, 1.0, 1.0, 1.0, 1.0, 1.0, 1.0, 1.0, 1.0, 1.0, 1.0, 1.0, 1.0, 1.0, 1.0, 1.0, 1.0, 1.0, 1.0, 1.0, 1.0, 1.0, 1.0, 1.0, 1.0, 1.0, 1.0, 1.0, 1.0, 1.0, 1.0, 1.0, 1.0, 1.0, 1.0, 1.0, 1.0, 1.0, 1.0, 1.0, 1.0, 1.0, 1.0, 1.0, 1.0, 1.0, 1.0, 1.0, 1.0, 1.0, 1.0, 1.0, 1.0, 1.0, 1.0, 1.0, 1.0, 1.0, 1.0, 1.0, 1.0, 1.0, 1.0, 1.0, 1.0, 1.0, 1.0, 1.0, 1.0, 1.0, 1.0, 1.0, 1.0, 1.0, 1.0, 1.0, 1.0, 1.0, 1.0, 1.0, 1.0, 1.0, 1.0, 1.0, 1.0, 1.0, 1.0, 1.0, 1.0, 1.0, 1.0, 1.0, 1.0, 1.0, 1.0, 1.0, 1.0, 1.0, 1.0, 1.0, 1.0, 1.0, 1.0, 1.0, 1.0, 1.0, 1.0, 1.0, 1.0, 1.0, 1.0, 1.0, 1.0, 1.0, 1.0, 1.0, 1.0, 1.0, 1.0, 1.0, 1.0, 1.0, 1.0, 1.0, 1.0, 1.0, 1.0, 1.0, 1.0, 1.0, 1.0, 1.0, 1.0, 1.0, 1.0, 1.0, 1.0, 1.0, 1.0, 1.0, 1.0, 1.0, 1.0, 1.0, 1.0, 1.0, 1.0, 1.0, 1.0, 1.0, 1.0, 1.0, 1.0, 1.0, 1.0, 1.0, 1.0, 1.0, 1.0, 1.0, 1.0, 1.0, 1.0, 1.0, 1.0, 1.0, 1.0, 1.0, 1.0, 1.0, 1.0, 1.0, 1.0, 1.0, 1.0, 1.0, 1.0, 1.0, 1.0, 1.0, 1.0, 1.0, 1.0, 1.0, 1.0, 1.0, 1.0, 1.0, 1.0, 1.0, 1.0, 1.0, 1.0, 1.0, 1.0, 1.0, 1.0, 1.0, 1.0, 1.0, 1.0, 1.0, 1.0, 1.0, 1.0, 1.0, 1.0, 1.0, 1.0, 1.0, 1.0, 1.0, 1.0, 1.0, 1.0, 1.0, 1.0, 1.0, 1.0, 1.0, 1.0, 1.0, 1.0, 1.0, 1.0, 1.0, 1.0, 1.0, 1.0, 1.0, 1.0, 1.0, 1.0, 1.0, 1.0, 1.0, 1.0, 1.0, 1.0, 1.0, 1.0, 1.0, 1.0, 1.0, 1.0, 1.0, 1.0, 1.0, 1.0, 1.0, 1.0, 1.0, 1.0, 1.0, 1.0, 1.0, 1.0, 1.0, 1.0, 1.0, 1.0, 1.0, 1.0, 1.0, 1.0, 1.0, 1.0, 1.0, 1.0, 1.0, 1.0, 1.0, 1.0, 1.0, 1.0, 1.0, 1.0, 1.0, 1.0, 1.0, 1.0, 1.0, 1.0, 1.0, 1.0, 1.0, 1.0, 1.0, 1.0, 1.0, 1.0, 1.0, 1.0, 1.0, 1.0, 1.0, 1.0, 1.0, 1.0, 1.0, 1.0, 1.0, 1.0, 1.0, 1.0, 1.0, 1.0, 1.0, 1.0, 1.0, 1.0, 1.0, 1.0, 1.0, 1.0, 1.0, 1.0, 1.0, 1.0, 1.0, 1.0, 1.0, 1.0, 1.0, 1.0, 1.0, 1.0, 1.0, 1.0, 1.0, 1.0, 1.0, 1.0, 1.0, 1.0, 1.0, 1.0, 1.0, 1.0, 1.0, 1.0, 1.0, 1.0, 1.0, 1.0, 1.0, 1.0, 1.0, 1.0, 1.0, 1.0, 1.0, 1.0, 1.0, 1.0, 1.0, 1.0, 1.0, 1.0, 1.0, 1.0, 1.0, 1.0, 1.0, 1.0, 1.0, 1.0, 1.0, 1.0, 1.0, 1.0, 1.0, 1.0, 1.0, 1.0, 1.0, 1.0, 1.0, 1.0, 1.0, 1.0, 1.0, 1.0, 1.0, 1.0, 1.0, 1.0, 1.0, 1.0, 1.0, 1.0, 1.0, 1.0, 1.0, 1.0, 1.0, 1.0, 1.0, 1.0, 1.0, 1.0, 1.0, 1.0, 1.0, 1.0, 1.0, 1.0, 1.0, 1.0, 1.0, 1.0, 1.0, 1.0, 1.0, 1.0, 1.0, 1.0, 1.0, 1.0, 1.0, 1.0, 1.0, 1.0, 1.0, 1.0, 1.0, 1.0, 1.0, 1.0, 1.0, 1.0, 1.0, 1.0, 1.0, 1.0, 1.0, 1.0, 1.0, 1.0, 1.0, 1.0, 1.0, 1.0, 1.0, 1.0, 1.0, 1.0, 1.0, 1.0, 1.0, 1.0, 1.0, 1.0, 1.0, 1.0, 1.0, 1.0, 1.0, 1.0, 1.0, 1.0, 1.0, 1.0, 1.0, 1.0, 1.0, 1.0, 1.0, 1.0, 1.0, 1.0, 1.0, 1.0, 1.0, 1.0, 1.0, 1.0, 1.0, 1.0, 1.0, 1.0, 1.0, 1.0, 1.0, 1.0, 1.0, 1.0, 1.0, 1.0, 1.0, 1.0, 1.0, 1.0, 1.0, 1.0, 1.0, 1.0, 1.0, 1.0, 1.0, 1.0, 1.0, 1.0, 1.0, 1.0, 1.0, 1.0, 1.0, 1.0, 1.0, 1.0, 1.0, 1.0, 1.0, 1.0, 1.0, 1.0, 1.0, 1.0, 1.0, 1.0, 1.0, 1.0, 1.0, 1.0, 1.0, 1.0, 1.0, 1.0, 1.0, 1.0, 1.0, 1.0, 1.0, 1.0, 1.0, 1.0, 1.0, 1.0, 1.0, 1.0, 1.0, 1.0, 1.0, 1.0, 1.0, 1.0, 1.0, 1.0, 1.0, 1.0, 1.0, 1.0, 1.0, 1.0, 1.0, 1.0, 1.0, 1.0, 1.0, 1.0, 1.0, 1.0, 1.0, 1.0, 1.0, 1.0, 1.0, 1.0, 1.0, 1.0, 1.0, 1.0, 1.0, 1.0, 1.0, 1.0, 1.0, 1.0, 1.0, 1.0, 1.0, 1.0, 1.0, 1.0, 1.0, 1.0, 1.0, 1.0, 1.0, 1.0, 1.0, 1.0, 1.0, 1.0, 1.0, 1.0, 1.0, 1.0, 1.0, 1.0, 1.0, 1.0, 1.0, 1.0, 1.0, 1.0, 1.0, 1.0, 1.0, 1.0, 1.0, 1.0, 1.0, 1.0, 1.0, 1.0, 1.0, 1.0, 1.0, 1.0, 1.0, 1.0, 1.0, 1.0, 1.0, 1.0, 1.0, 1.0, 1.0, 1.0, 1.0, 1.0, 1.0, 1.0, 1.0, 1.0, 1.0, 1.0, 1.0, 1.0, 1.0, 1.0, 1.0, 1.0, 1.0, 1.0, 1.0, 1.0, 1.0, 1.0, 1.0, 1.0, 1.0, 1.0, 1.0, 1.0, 1.0, 1.0, 1.0, 1.0, 1.0, 1.0, 1.0, 1.0, 1.0, 1.0, 1.0, 1.0, 1.0, 1.0, 1.0, 1.0, 1.0, 1.0, 1.0, 1.0, 1.0, 1.0, 1.0, 1.0, 1.0, 1.0, 1.0, 1.0, 1.0, 1.0, 1.0, 1.0, 1.0, 1.0, 1.0, 1.0, 1.0, 1.0, 1.0, 1.0, 1.0, 1.0, 1.0, 1.0, 1.0, 1.0, 1.0, 1.0, 1.0, 1.0, 1.0, 1.0, 1.0, 1.0, 1.0, 1.0, 1.0, 1.0, 1.0, 1.0, 1.0, 1.0, 1.0, 1.0, 1.0, 1.0, 1.0, 1.0, 1.0, 1.0, 1.0, 1.0, 1.0, 1.0, 1.0, 1.0, 1.0, 1.0, 1.0, 1.0, 1.0, 1.0, 1.0, 1.0, 1.0, 1.0, 1.0, 1.0, 1.0, 1.0, 1.0, 1.0, 1.0, 1.0, 1.0, 1.0, 1.0, 1.0, 1.0, 1.0, 1.0, 1.0, 1.0, 1.0, 1.0, 1.0, 1.0, 1.0, 1.0, 1.0, 1.0, 1.0, 1.0, 1.0, 1.0, 1.0, 1.0, 1.0, 1.0, 1.0, 1.0, 1.0, 1.0, 1.0, 1.0, 1.0, 1.0, 1.0, 1.0, 1.0, 1.0, 1.0, 1.0, 1.0, 1.0, 1.0, 1.0, 1.0, 1.0, 1.0, 1.0, 1.0, 1.0, 1.0, 1.0, 1.0, 1.0, 1.0, 1.0, 1.0, 1.0, 1.0, 1.0, 1.0, 1.0, 1.0, 1.0, 1.0, 1.0, 1.0, 1.0, 1.0, 1.0, 1.0, 1.0, 1.0, 1.0, 1.0, 1.0, 1.0, 1.0, 1.0, 1.0, 1.0, 1.0, 1.0, 1.0, 1.0, 1.0, 1.0, 1.0, 1.0, 1.0, 1.0, 1.0, 1.0, 1.0, 1.0, 1.0, 1.0, 1.0, 1.0, 1.0, 1.0, 1.0, 1.0, 1.0, 1.0, 1.0, 1.0, 1.0, 1.0, 1.0, 1.0, 1.0, 1.0, 1.0, 1.0, 1.0, 1.0, 1.0, 1.0, 1.0, 1.0, 1.0, 1.0, 1.0, 1.0, 1.0, 1.0, 1.0, 1.0, 1.0, 1.0, 1.0, 1.0, 1.0, 1.0, 1.0, 1.0, 1.0, 1.0, 1.0, 1.0, 1.0, 1.0, 1.0, 1.0, 1.0, 1.0, 1.0, 1.0, 1.0, 1.0, 1.0, 1.0, 1.0, 1.0, 1.0, 1.0, 1.0, 1.0, 1.0, 1.0, 1.0, 1.0, 1.0, 1.0, 1.0, 1.0, 1.0, 1.0, 1.0, 1.0, 1.0, 1.0, 1.0, 1.0, 1.0, 1.0, 1.0, 1.0, 1.0, 1.0, 1.0, 1.0, 1.0, 1.0, 1.0, 1.0, 1.0, 1.0, 1.0, 1.0, 1.0, 1.0, 1.0, 1.0, 1.0, 1.0, 1.0, 1.0, 1.0, 1.0, 1.0, 1.0, 1.0, 1.0, 1.0, 1.0, 1.0, 1.0, 1.0, 1.0, 1.0, 1.0, 1.0, 1.0, 1.0, 1.0, 1.0, 1.0, 1.0, 1.0, 1.0, 1.0, 1.0, 1.0, 1.0, 1.0, 1.0, 1.0, 1.0, 1.0, 1.0, 1.0, 1.0, 1.0, 1.0, 1.0, 1.0, 1.0, 1.0, 1.0, 1.0, 1.0, 1.0, 1.0, 1.0, 1.0, 1.0, 1.0, 1.0, 1.0, 1.0, 1.0, 1.0, 1.0, 1.0, 1.0, 1.0, 1.0, 1.0, 1.0, 1.0, 1.0, 1.0, 1.0, 1.0, 1.0, 1.0, 1.0, 1.0, 1.0, 1.0, 1.0, 1.0, 1.0, 1.0, 1.0, 1.0, 1.0, 1.0, 1.0, 1.0, 1.0, 1.0, 1.0, 1.0, 1.0, 1.0, 1.0, 1.0, 1.0, 1.0, 1.0, 1.0, 1.0, 1.0, 1.0, 1.0, 1.0, 1.0, 1.0, 1.0, 1.0, 1.0, 1.0, 1.0, 1.0, 1.0, 1.0, 1.0, 1.0, 1.0, 1.0, 1.0, 1.0, 1.0, 1.0, 1.0, 1.0, 1.0, 1.0, 1.0, 1.0, 1.0, 1.0, 1.0, 1.0, 1.0, 1.0, 1.0, 1.0, 1.0, 1.0, 1.0, 1.0, 1.0, 1.0, 1.0, 1.0, 1.0, 1.0, 1.0, 1.0, 1.0, 1.0, 1.0, 1.0, 1.0, 1.0, 1.0, 1.0, 1.0, 1.0, 1.0, 1.0, 1.0, 1.0, 1.0, 1.0, 1.0, 1.0, 1.0, 1.0, 1.0, 1.0, 1.0, 1.0, 1.0, 1.0, 1.0, 1.0, 1.0, 1.0, 1.0, 1.0, 1.0, 1.0, 1.0, 1.0, 1.0, 1.0, 1.0, 1.0, 1.0, 1.0, 1.0, 1.0, 1.0, 1.0, 1.0, 1.0, 1.0, 1.0, 1.0, 1.0, 1.0, 1.0, 1.0, 1.0, 1.0, 1.0, 1.0, 1.0, 1.0, 1.0, 1.0, 1.0, 1.0, 1.0, 1.0, 1.0, 1.0, 1.0, 1.0, 1.0, 1.0, 1.0, 1.0, 1.0, 1.0, 1.0, 1.0, 1.0, 1.0, 1.0, 1.0, 1.0, 1.0, 1.0, 1.0, 1.0, 1.0, 1.0, 1.0, 1.0, 1.0, 1.0, 1.0, 1.0, 1.0, 1.0, 1.0, 1.0, 1.0, 1.0, 1.0, 1.0, 1.0, 1.0, 1.0, 1.0, 1.0, 1.0, 1.0, 1.0, 1.0, 1.0, 1.0, 1.0, 1.0, 1.0, 1.0, 1.0, 1.0, 1.0, 1.0, 1.0, 1.0, 1.0, 1.0, 1.0, 1.0, 1.0, 1.0, 1.0, 1.0, 1.0, 1.0, 1.0, 1.0, 1.0, 1.0, 1.0, 1.0, 1.0, 1.0, 1.0, 1.0, 1.0, 1.0, 1.0, 1.0, 1.0, 1.0, 1.0, 1.0, 1.0, 1.0, 1.0, 1.0, 1.0, 1.0, 1.0, 1.0, 1.0, 1.0, 1.0, 1.0, 1.0, 1.0, 1.0, 1.0, 1.0, 1.0, 1.0, 1.0, 1.0, 1.0, 1.0, 1.0, 1.0, 1.0, 1.0, 1.0, 1.0, 1.0, 1.0, 1.0, 1.0, 1.0, 1.0, 1.0, 1.0, 1.0, 1.0, 1.0, 1.0, 1.0, 1.0, 1.0, 1.0, 1.0, 1.0, 1.0, 1.0, 1.0, 1.0, 1.0, 1.0, 1.0, 1.0, 1.0, 1.0, 1.0, 1.0, 1.0, 1.0, 1.0, 1.0, 1.0, 1.0, 1.0, 1.0, 1.0, 1.0, 1.0, 1.0, 1.0, 1.0, 1.0, 1.0, 1.0, 1.0, 1.0, 1.0, 1.0, 1.0, 1.0, 1.0, 1.0, 1.0, 1.0, 1.0, 1.0, 1.0, 1.0, 1.0, 1.0, 1.0, 1.0, 1.0, 1.0, 1.0, 1.0, 1.0, 1.0, 1.0, 1.0, 1.0, 1.0, 1.0, 1.0, 1.0, 1.0, 1.0, 1.0, 1.0, 1.0, 1.0, 1.0, 1.0, 1.0, 1.0, 1.0, 1.0, 1.0, 1.0, 1.0, 1.0, 1.0, 1.0, 1.0, 1.0, 1.0, 1.0, 1.0, 1.0, 1.0, 1.0, 1.0, 1.0, 1.0, 1.0, 1.0, 1.0, 1.0, 1.0, 1.0, 1.0, 1.0, 1.0, 1.0, 1.0, 1.0, 1.0, 1.0, 1.0, 1.0, 1.0, 1.0, 1.0, 1.0, 1.0, 1.0, 1.0, 1.0, 1.0, 1.0, 1.0, 1.0, 1.0, 1.0, 1.0, 1.0, 1.0, 1.0, 1.0, 1.0, 1.0, 1.0, 1.0, 1.0, 1.0, 1.0, 1.0, 1.0, 1.0, 1.0, 1.0, 1.0, 1.0, 1.0, 1.0, 1.0, 1.0, 1.0, 1.0, 1.0, 1.0, 1.0, 1.0, 1.0, 1.0, 1.0, 1.0, 1.0, 1.0, 1.0, 1.0, 1.0, 1.0, 1.0, 1.0, 1.0, 1.0, 1.0, 1.0, 1.0, 1.0, 1.0, 1.0, 1.0, 1.0, 1.0, 1.0, 1.0, 1.0, 1.0, 1.0, 1.0, 1.0, 1.0, 1.0, 1.0, 1.0, 1.0, 1.0, 1.0, 1.0, 1.0, 1.0, 1.0, 1.0, 1.0, 1.0, 1.0, 1.0, 1.0, 1.0, 1.0, 1.0, 1.0, 1.0, 1.0, 1.0, 1.0, 1.0, 1.0, 1.0, 1.0, 1.0, 1.0, 1.0, 1.0, 1.0, 1.0, 1.0, 1.0, 1.0, 1.0, 1.0, 1.0, 1.0, 1.0, 1.0, 1.0, 1.0, 1.0, 1.0, 1.0, 1.0, 1.0, 1.0, 1.0, 1.0, 1.0, 1.0, 1.0, 1.0, 1.0, 1.0, 1.0, 1.0, 1.0, 1.0, 1.0, 1.0, 1.0, 1.0, 1.0, 1.0, 1.0, 1.0, 1.0, 1.0, 1.0, 1.0, 1.0, 1.0, 1.0, 1.0, 1.0, 1.0, 1.0, 1.0, 1.0, 1.0, 1.0, 1.0, 1.0, 1.0, 1.0, 1.0, 1.0, 1.0, 1.0, 1.0, 1.0, 1.0, 1.0, 1.0, 1.0, 1.0, 1.0, 1.0, 1.0, 1.0, 1.0, 1.0, 1.0, 1.0, 1.0, 1.0, 1.0, 1.0, 1.0, 1.0, 1.0, 1.0, 1.0, 1.0, 1.0, 1.0, 1.0, 1.0, 1.0, 1.0, 1.0, 1.0, 1.0, 1.0, 1.0, 1.0, 1.0, 1.0, 1.0, 1.0, 1.0, 1.0, 1.0, 1.0, 1.0, 1.0, 1.0, 1.0, 1.0, 1.0, 1.0, 1.0, 1.0, 1.0, 1.0, 1.0, 1.0, 1.0, 1.0, 1.0, 1.0, 1.0, 1.0, 1.0, 1.0, 1.0, 1.0, 1.0, 1.0, 1.0, 1.0, 1.0, 1.0, 1.0, 1.0, 1.0, 1.0, 1.0, 1.0, 1.0, 1.0, 1.0, 1.0, 1.0, 1.0, 1.0, 1.0, 1.0, 1.0, 1.0, 1.0, 1.0, 1.0, 1.0, 1.0, 1.0, 1.0, 1.0, 1.0, 1.0, 1.0, 1.0, 1.0, 1.0, 1.0, 1.0, 1.0, 1.0, 1.0, 1.0, 1.0, 1.0, 1.0, 1.0, 1.0, 1.0, 1.0, 1.0, 1.0, 1.0, 1.0, 1.0, 1.0, 1.0, 1.0, 1.0, 1.0, 1.0, 1.0, 1.0, 1.0, 1.0, 1.0, 1.0, 1.0, 1.0, 1.0, 1.0, 1.0, 1.0, 1.0, 1.0, 1.0, 1.0, 1.0, 1.0, 1.0, 1.0, 1.0, 1.0, 1.0, 1.0, 1.0, 1.0, 1.0, 1.0, 1.0, 1.0, 1.0, 1.0, 1.0, 1.0, 1.0, 1.0, 1.0, 1.0, 1.0, 1.0, 1.0, 1.0, 1.0, 1.0, 1.0, 1.0, 1.0, 1.0, 1.0, 1.0, 1.0, 1.0, 1.0, 1.0, 1.0, 1.0, 1.0, 1.0, 1.0, 1.0, 1.0, 1.0, 1.0, 1.0, 1.0, 1.0, 1.0, 1.0, 1.0, 1.0, 1.0, 1.0, 1.0, 1.0, 1.0, 1.0, 1.0, 1.0, 1.0, 1.0, 1.0, 1.0, 1.0, 1.0, 1.0, 1.0, 1.0, 1.0, 1.0, 1.0, 1.0, 1.0, 1.0, 1.0, 1.0, 1.0, 1.0, 1.0, 1.0, 1.0, 1.0, 1.0, 1.0, 1.0, 1.0, 1.0, 1.0, 1.0, 1.0, 1.0, 1.0, 1.0, 1.0, 1.0, 1.0, 1.0, 1.0, 1.0, 1.0, 1.0, 1.0, 1.0, 1.0, 1.0, 1.0, 1.0, 1.0, 1.0, 1.0, 1.0, 1.0, 1.0, 1.0, 1.0, 1.0, 1.0, 1.0, 1.0, 1.0, 1.0, 1.0, 1.0, 1.0, 1.0, 1.0, 1.0, 1.0, 1.0, 1.0, 1.0, 1.0, 1.0, 1.0, 1.0, 1.0, 1.0, 1.0, 1.0, 1.0, 1.0, 1.0, 1.0, 1.0, 1.0, 1.0, 1.0, 1.0, 1.0, 1.0, 1.0, 1.0, 1.0, 1.0, 1.0, 1.0, 1.0, 1.0, 1.0, 1.0, 1.0, 1.0, 1.0, 1.0, 1.0, 1.0, 1.0, 1.0, 1.0, 1.0, 1.0, 1.0, 1.0, 1.0, 1.0, 1.0, 1.0, 1.0, 1.0, 1.0, 1.0, 1.0, 1.0, 1.0, 1.0, 1.0, 1.0, 1.0, 1.0, 1.0, 1.0, 1.0, 1.0, 1.0, 1.0, 1.0, 1.0, 1.0, 1.0, 1.0, 1.0, 1.0, 1.0, 1.0, 1.0, 1.0, 1.0, 1.0, 1.0, 1.0, 1.0, 1.0, 1.0, 1.0, 1.0, 1.0, 1.0, 1.0, 1.0, 1.0, 1.0, 1.0, 1.0, 1.0, 1.0, 1.0, 1.0, 1.0, 1.0, 1.0, 1.0, 1.0, 1.0, 1.0, 1.0, 1.0, 1.0, 1.0, 1.0, 1.0, 1.0, 1.0, 1.0, 1.0, 1.0, 1.0, 1.0, 1.0, 1.0, 1.0, 1.0, 1.0, 1.0, 1.0, 1.0, 1.0, 1.0, 1.0, 1.0, 1.0, 1.0, 1.0, 1.0, 1.0, 1.0, 1.0, 1.0, 1.0, 1.0, 1.0, 1.0, 1.0, 1.0, 1.0, 1.0, 1.0, 1.0, 1.0, 1.0, 1.0, 1.0, 1.0, 1.0, 1.0, 1.0, 1.0, 1.0, 1.0, 1.0, 1.0, 1.0, 1.0, 1.0, 1.0, 1.0, 1.0, 1.0, 1.0, 1.0, 1.0, 1.0, 1.0, 1.0, 1.0, 1.0, 1.0, 1.0, 1.0, 1.0, 1.0, 1.0, 1.0, 1.0, 1.0, 1.0, 1.0, 1.0, 1.0, 1.0, 1.0, 1.0, 1.0, 1.0, 1.0, 1.0, 1.0, 1.0, 1.0, 1.0, 1.0, 1.0, 1.0, 1.0, 1.0, 1.0, 1.0, 1.0, 1.0, 1.0, 1.0, 1.0, 1.0, 1.0, 1.0, 1.0, 1.0, 1.0, 1.0, 1.0, 1.0, 1.0, 1.0, 1.0, 1.0, 1.0, 1.0, 1.0, 1.0, 1.0, 1.0, 1.0, 1.0, 1.0, 1.0, 1.0, 1.0, 1.0, 1.0, 1.0, 1.0, 1.0, 1.0, 1.0, 1.0, 1.0, 1.0, 1.0, 1.0, 1.0, 1.0, 1.0, 1.0, 1.0, 1.0, 1.0, 1.0, 1.0, 1.0, 1.0, 1.0, 1.0, 1.0, 1.0, 1.0, 1.0, 1.0, 1.0, 1.0, 1.0, 1.0, 1.0, 1.0, 1.0, 1.0, 1.0, 1.0, 1.0, 1.0, 1.0, 1.0, 1.0, 1.0, 1.0, 1.0, 1.0, 1.0, 1.0, 1.0, 1.0, 1.0, 1.0, 1.0, 1.0, 1.0, 1.0, 1.0, 1.0, 1.0, 1.0, 1.0, 1.0, 1.0, 1.0, 1.0, 1.0, 1.0, 1.0, 1.0, 1.0, 1.0, 1.0, 1.0, 1.0, 1.0, 1.0, 1.0, 1.0, 1.0, 1.0, 1.0, 1.0, 1.0, 1.0, 1.0, 1.0, 1.0, 1.0, 1.0, 1.0, 1.0, 1.0, 1.0, 1.0, 1.0, 1.0, 1.0, 1.0, 1.0, 1.0, 1.0, 1.0, 1.0, 1.0, 1.0, 1.0, 1.0, 1.0, 1.0, 1.0, 1.0, 1.0, 1.0, 1.0, 1.0, 1.0, 1.0, 1.0, 1.0, 1.0, 1.0, 1.0, 1.0, 1.0, 1.0, 1.0, 1.0, 1.0, 1.0, 1.0, 1.0, 1.0, 1.0, 1.0, 1.0, 1.0, 1.0, 1.0, 1.0, 1.0, 1.0, 1.0, 1.0, 1.0, 1.0, 1.0, 1.0, 1.0, 1.0, 1.0, 1.0, 1.0, 1.0, 1.0, 1.0, 1.0, 1.0, 1.0, 1.0, 1.0, 1.0, 1.0, 1.0, 1.0, 1.0, 1.0, 1.0, 1.0, 1.0, 1.0, 1.0, 1.0, 1.0, 1.0, 1.0, 1.0, 1.0, 1.0, 1.0, 1.0, 1.0, 1.0, 1.0, 1.0, 1.0, 1.0, 1.0, 1.0, 1.0, 1.0, 1.0, 1.0, 1.0, 1.0, 1.0, 1.0, 1.0, 1.0, 1.0, 1.0, 1.0, 1.0, 1.0, 1.0, 1.0, 1.0, 1.0, 1.0, 1.0, 1.0, 1.0, 1.0, 1.0, 1.0, 1.0, 1.0, 1.0, 1.0, 1.0, 1.0, 1.0, 1.0, 1.0, 1.0, 1.0, 1.0, 1.0, 1.0, 1.0, 1.0, 1.0, 1.0, 1.0, 1.0, 1.0, 1.0, 1.0, 1.0, 1.0, 1.0, 1.0, 1.0, 1.0, 1.0, 1.0, 1.0, 1.0, 1.0, 1.0, 1.0, 1.0, 1.0, 1.0, 1.0, 1.0, 1.0, 1.0, 1.0, 1.0, 1.0, 1.0, 1.0, 1.0, 1.0, 1.0, 1.0, 1.0, 1.0, 1.0, 1.0, 1.0, 1.0, 1.0, 1.0, 1.0, 1.0, 1.0, 1.0, 1.0, 1.0, 1.0, 1.0, 1.0, 1.0, 1.0, 1.0, 1.0, 1.0, 1.0, 1.0, 1.0, 1.0, 1.0, 1.0, 1.0, 1.0, 1.0, 1.0, 1.0, 1.0, 1.0, 1.0, 1.0, 1.0, 1.0, 1.0, 1.0, 1.0, 1.0, 1.0, 1.0, 1.0, 1.0, 1.0, 1.0, 1.0, 1.0, 1.0, 1.0, 1.0, 1.0, 1.0, 1.0, 1.0, 1.0, 1.0, 1.0, 1.0, 1.0, 1.0, 1.0, 1.0, 1.0, 1.0, 1.0, 1.0, 1.0, 1.0, 1.0, 1.0, 1.0, 1.0, 1.0, 1.0, 1.0, 1.0, 1.0, 1.0, 1.0, 1.0, 1.0, 1.0, 1.0, 1.0, 1.0, 1.0, 1.0, 1.0, 1.0, 1.0, 1.0, 1.0, 1.0, 1.0, 1.0, 1.0, 1.0, 1.0, 1.0, 1.0, 1.0, 1.0, 1.0, 1.0, 1.0, 1.0, 1.0, 1.0, 1.0, 1.0, 1.0, 1.0, 1.0, 1.0, 1.0, 1.0, 1.0, 1.0, 1.0, 1.0, 1.0, 1.0, 1.0, 1.0, 1.0, 1.0, 1.0, 1.0, 1.0, 1.0, 1.0, 1.0, 1.0, 1.0, 1.0, 1.0, 1.0, 1.0, 1.0, 1.0, 1.0, 1.0, 1.0, 1.0, 1.0, 1.0, 1.0, 1.0, 1.0, 1.0, 1.0, 1.0, 1.0, 1.0, 1.0, 1.0, 1.0, 1.0, 1.0, 1.0, 1.0, 1.0, 1.0, 1.0, 1.0, 1.0, 1.0, 1.0, 1.0, 1.0, 1.0, 1.0, 1.0, 1.0, 1.0, 1.0, 1.0, 1.0, 1.0, 1.0, 1.0, 1.0, 1.0, 1.0, 1.0, 1.0, 1.0, 1.0, 1.0, 1.0, 1.0, 1.0, 1.0, 1.0, 1.0, 1.0, 1.0, 1.0, 1.0, 1.0, 1.0, 1.0, 1.0, 1.0, 1.0, 1.0, 1.0, 1.0, 1.0, 1.0, 1.0, 1.0, 1.0, 1.0, 1.0, 1.0, 1.0, 1.0, 1.0, 1.0, 1.0, 1.0, 1.0, 1.0, 1.0, 1.0, 1.0, 1.0, 1.0, 1.0, 1.0, 1.0, 1.0, 1.0, 1.0, 1.0, 1.0, 1.0, 1.0, 1.0, 1.0, 1.0, 1.0, 1.0, 1.0, 1.0, 1.0, 1.0, 1.0, 1.0, 1.0, 1.0, 1.0, 1.0, 1.0, 1.0, 1.0, 1.0, 1.0, 1.0, 1.0, 1.0, 1.0, 1.0, 1.0, 1.0, 1.0, 1.0, 1.0, 1.0, 1.0, 1.0, 1.0, 1.0, 1.0, 1.0, 1.0, 1.0, 1.0, 1.0, 1.0, 1.0, 1.0, 1.0, 1.0, 1.0, 1.0, 1.0, 1.0, 1.0, 1.0, 1.0, 1.0, 1.0, 1.0, 1.0, 1.0, 1.0, 1.0, 1.0, 1.0, 1.0, 1.0, 1.0, 1.0, 1.0, 1.0, 1.0, 1.0, 1.0, 1.0, 1.0, 1.0, 1.0, 1.0, 1.0, 1.0, 1.0, 1.0, 1.0, 1.0, 1.0, 1.0, 1.0, 1.0, 1.0, 1.0, 1.0, 1.0, 1.0, 1.0, 1.0, 1.0, 1.0, 1.0, 1.0, 1.0, 1.0, 1.0, 1.0, 1.0, 1.0, 1.0, 1.0, 1.0, 1.0, 1.0, 1.0, 1.0, 1.0, 1.0, 1.0, 1.0, 1.0, 1.0, 1.0, 1.0, 1.0, 1.0, 1.0, 1.0, 1.0, 1.0, 1.0, 1.0, 1.0, 1.0, 1.0, 1.0, 1.0, 1.0, 1.0, 1.0, 1.0, 1.0, 1.0, 1.0, 1.0, 1.0, 1.0, 1.0, 1.0, 1.0, 1.0, 1.0, 1.0, 1.0, 1.0, 1.0, 1.0, 1.0, 1.0, 1.0, 1.0, 1.0, 1.0, 1.0, 1.0, 1.0, 1.0, 1.0, 1.0, 1.0, 1.0, 1.0, 1.0, 1.0, 1.0, 1.0, 1.0, 1.0, 1.0, 1.0, 1.0, 1.0, 1.0, 1.0, 1.0, 1.0, 1.0, 1.0, 1.0, 1.0, 1.0, 1.0, 1.0, 1.0, 1.0, 1.0, 1.0, 1.0, 1.0, 1.0, 1.0, 1.0, 1.0, 1.0, 1.0, 1.0, 1.0, 1.0, 1.0, 1.0, 1.0, 1.0, 1.0, 1.0, 1.0, 1.0, 1.0, 1.0, 1.0, 1.0, 1.0, 1.0, 1.0, 1.0, 1.0, 1.0, 1.0, 1.0, 1.0, 1.0, 1.0, 1.0, 1.0, 1.0, 1.0, 1.0, 1.0, 1.0, 1.0, 1.0, 1.0, 1.0, 1.0, 1.0, 1.0, 1.0, 1.0, 1.0, 1.0, 1.0, 1.0, 1.0, 1.0, 1.0, 1.0, 1.0, 1.0, 1.0, 1.0, 1.0, 1.0, 1.0, 1.0, 1.0, 1.0, 1.0, 1.0, 1.0, 1.0, 1.0, 1.0, 1.0, 1.0, 1.0, 1.0, 1.0, 1.0, 1.0, 1.0, 1.0, 1.0, 1.0, 1.0, 1.0, 1.0, 1.0, 1.0, 1.0, 1.0, 1.0, 1.0, 1.0, 1.0, 1.0, 1.0, 1.0, 1.0, 1.0, 1.0, 1.0])
me_ocean.materials.append(mat_ocean)
me_ocean.use_remesh_preserve_volume = False
me_ocean.use_remesh_preserve_attributes = False
me_ocean.use_mirror_vertex_groups = False
me_ocean.update()
me_rim_light = bpy.data.meshes.new('Rim light')
me_rim_light.from_pydata([(-1.0, -1.0, 0.0), (1.0, -1.0, 0.0), (-1.0, 1.0, 0.0), (1.0, 1.0, 0.0)], [], [(0, 1, 3, 2)])
me_rim_light.materials.append(mat_rim_light)
me_rim_light.use_remesh_preserve_volume = False
me_rim_light.use_remesh_preserve_attributes = False
me_rim_light.use_mirror_vertex_groups = False
me_rim_light.update()
me_secondary_light = bpy.data.meshes.new('Secondary light')
me_secondary_light.from_pydata([(-1.0, -1.0, 0.0), (1.0, -1.0, 0.0), (-1.0, 1.0, 0.0), (1.0, 1.0, 0.0)], [], [(0, 1, 3, 2)])
me_secondary_light.materials.append(mat_secondary_light)
me_secondary_light.use_remesh_preserve_volume = False
me_secondary_light.use_remesh_preserve_attributes = False
me_secondary_light.use_mirror_vertex_groups = False
me_secondary_light.update()
me_main_light = bpy.data.meshes.new('Main light')
me_main_light.from_pydata([(-1.0, -1.0, 0.0), (1.0, -1.0, 0.0), (-1.0, 1.0, 0.0), (1.0, 1.0, 0.0)], [], [(0, 1, 3, 2)])
me_main_light.materials.append(mat_main_light)
me_main_light.use_remesh_preserve_volume = False
me_main_light.use_remesh_preserve_attributes = False
me_main_light.use_mirror_vertex_groups = False
me_main_light.update()
me_terrain = bpy.data.meshes.new('Terrain')
me_terrain.from_pydata([(0.0, 0.0, -1.0), (0.7236, -0.5257, -0.4472), (-0.2764, -0.8506, -0.4472), (-0.8944, 0.0, -0.4472), (-0.2764, 0.8506, -0.4472), (0.7236, 0.5257, -0.4472), (0.2764, -0.8506, 0.4472), (-0.7236, -0.5257, 0.4472), (-0.7236, 0.5257, 0.4472), (0.2764, 0.8506, 0.4472), (0.8944, 0.0, 0.4472), (0.0, 0.0, 1.0), (-0.2328, -0.7166, -0.6575), (-0.1625, -0.5, -0.8507), (-0.07761, -0.2389, -0.9679), (0.2032, -0.1476, -0.9679), (0.4253, -0.309, -0.8507), (0.6095, -0.4429, -0.6575), (0.5319, -0.6817, -0.5023), (0.2629, -0.809, -0.5257), (-0.02964, -0.8642, -0.5023), (0.8127, 0.2952, -0.5023), (0.8506, 0.0, -0.5257), (0.8127, -0.2952, -0.5023), (0.2032, 0.1476, -0.9679), (0.4253, 0.309, -0.8507), (0.6095, 0.4429, -0.6575), (-0.7534, 0.0, -0.6575), (-0.5257, 0.0, -0.8507), (-0.2511, 0.0, -0.9679), (-0.484, -0.7166, -0.5023), (-0.6882, -0.5, -0.5257), (-0.8311, -0.2389, -0.5023), (-0.2328, 0.7166, -0.6575), (-0.1625, 0.5, -0.8507), (-0.07761, 0.2389, -0.9679), (-0.8311, 0.2389, -0.5023), (-0.6882, 0.5, -0.5257), (-0.484, 0.7166, -0.5023), (-0.02964, 0.8642, -0.5023), (0.2629, 0.809, -0.5257), (0.5319, 0.6817, -0.5023), (0.9566, -0.1476, 0.2511), (0.9511, -0.309, -1.752e-08), (0.8607, -0.4429, -0.2512), (0.8607, 0.4429, -0.2512), (0.9511, 0.309, 1.752e-08), (0.9566, 0.1476, 0.2511), (0.1552, -0.9554, 0.2512), (0.0, -1.0, -1.752e-08), (-0.1552, -0.9554, -0.2512), (0.6872, -0.6817, -0.2512), (0.5878, -0.809, 1.752e-08), (0.436, -0.8642, 0.2512), (-0.8607, -0.4429, 0.2512), (-0.9511, -0.309, -1.752e-08), (-0.9566, -0.1476, -0.2511), (-0.436, -0.8642, -0.2512), (-0.5878, -0.809, 1.752e-08), (-0.6872, -0.6817, 0.2512), (-0.6872, 0.6817, 0.2512), (-0.5878, 0.809, -1.752e-08), (-0.436, 0.8642, -0.2512), (-0.9566, 0.1476, -0.2511), (-0.9511, 0.309, 1.752e-08), (-0.8607, 0.4429, 0.2512), (0.436, 0.8642, 0.2512), (0.5878, 0.809, -1.752e-08), (0.6872, 0.6817, -0.2512), (-0.1552, 0.9554, -0.2512), (0.0, 1.0, 1.752e-08), (0.1552, 0.9554, 0.2512), (0.8311, -0.2389, 0.5023), (0.6882, -0.5, 0.5257), (0.484, -0.7166, 0.5023), (0.02964, -0.8642, 0.5023), (-0.2629, -0.809, 0.5257), (-0.5319, -0.6817, 0.5023), (-0.8127, -0.2952, 0.5023), (-0.8506, 0.0, 0.5257), (-0.8127, 0.2952, 0.5023), (-0.5319, 0.6817, 0.5023), (-0.2629, 0.809, 0.5257), (0.02964, 0.8642, 0.5023), (0.484, 0.7166, 0.5023), (0.6882, 0.5, 0.5257), (0.8311, 0.2389, 0.5023), (0.07761, -0.2389, 0.9679), (0.1625, -0.5, 0.8507), (0.2328, -0.7166, 0.6575), (0.7534, 0.0, 0.6575), (0.5257, 0.0, 0.8507), (0.2511, 0.0, 0.9679), (-0.2032, -0.1476, 0.9679), (-0.4253, -0.309, 0.8507), (-0.6095, -0.4429, 0.6575), (-0.2032, 0.1476, 0.9679), (-0.4253, 0.309, 0.8507), (-0.6095, 0.4429, 0.6575), (0.07761, 0.2389, 0.9679), (0.1625, 0.5, 0.8507), (0.2328, 0.7166, 0.6575), (0.3618, 0.2629, 0.8944), (0.6382, 0.2629, 0.7236), (0.4472, 0.5257, 0.7236), (-0.1382, 0.4253, 0.8944), (-0.05279, 0.6882, 0.7236), (-0.3618, 0.5878, 0.7236), (-0.4472, 0.0, 0.8944), (-0.6708, 0.1625, 0.7236), (-0.6708, -0.1625, 0.7236), (-0.1382, -0.4253, 0.8944), (-0.3618, -0.5878, 0.7236), (-0.05279, -0.6882, 0.7236), (0.3618, -0.2629, 0.8944), (0.4472, -0.5257, 0.7236), (0.6382, -0.2629, 0.7236), (0.8618, 0.4253, 0.2764), (0.809, 0.5878, 0.0), (0.6708, 0.6882, 0.2764), (-0.1382, 0.9511, 0.2764), (-0.309, 0.9511, -4.92e-07), (-0.4472, 0.8506, 0.2764), (-0.9472, 0.1625, 0.2764), (-1.0, -3.608e-07, 6.232e-07), (-0.9472, -0.1625, 0.2764), (-0.4472, -0.8506, 0.2764), (-0.309, -0.9511, -7.872e-07), (-0.1382, -0.9511, 0.2764), (0.6708, -0.6882, 0.2764), (0.809, -0.5878, -1.902e-06), (0.8618, -0.4253, 0.2764), (0.309, 0.9511, -2.615e-14), (0.4472, 0.8506, -0.2764), (0.1382, 0.9511, -0.2764), (-0.809, 0.5878, -7.845e-14), (-0.6708, 0.6882, -0.2764), (-0.8618, 0.4253, -0.2764), (-0.809, -0.5878, 8.031e-14), (-0.8618, -0.4253, -0.2764), (-0.6708, -0.6882, -0.2764), (0.309, -0.9511, 2.802e-14), (0.1382, -0.9511, -0.2764), (0.4472, -0.8506, -0.2764), (1.0, 0.0, 0.0), (0.9472, -0.1625, -0.2764), (0.9472, 0.1625, -0.2764), (0.3618, 0.5878, -0.7236), (0.1382, 0.4253, -0.8944), (0.05279, 0.6882, -0.7236), (-0.4472, 0.5257, -0.7236), (-0.3618, 0.2629, -0.8944), (-0.6382, 0.2629, -0.7236), (-0.6382, -0.2629, -0.7236), (-0.3618, -0.2629, -0.8944), (-0.4472, -0.5257, -0.7236), (0.6708, 0.1625, -0.7236), (0.6708, -0.1625, -0.7236), (0.4472, -7.38e-07, -0.8944), (0.05279, -0.6882, -0.7236), (0.1382, -0.4253, -0.8944), (0.3618, -0.5878, -0.7236)], [], [(0, 15, 14), (1, 17, 23), (0, 14, 29), (0, 29, 35), (0, 35, 24), (1, 23, 44), (2, 20, 50), (3, 32, 56), (4, 38, 62), (5, 41, 68), (1, 44, 51), (2, 50, 57), (3, 56, 63), (4, 62, 69), (5, 68, 45), (6, 74, 89), (7, 77, 95), (8, 80, 98), (9, 83, 101), (10, 86, 90), (92, 99, 11), (91, 102, 92), (90, 103, 91), (92, 102, 99), (102, 100, 99), (91, 103, 102), (103, 104, 102), (102, 104, 100), (104, 101, 100), (90, 86, 103), (86, 85, 103), (103, 85, 104), (85, 84, 104), (104, 84, 101), (84, 9, 101), (99, 96, 11), (100, 105, 99), (101, 106, 100), (99, 105, 96), (105, 97, 96), (100, 106, 105), (106, 107, 105), (105, 107, 97), (107, 98, 97), (101, 83, 106), (83, 82, 106), (106, 82, 107), (82, 81, 107), (107, 81, 98), (81, 8, 98), (96, 93, 11), (97, 108, 96), (98, 109, 97), (96, 108, 93), (108, 94, 93), (97, 109, 108), (109, 110, 108), (108, 110, 94), (110, 95, 94), (98, 80, 109), (80, 79, 109), (109, 79, 110), (79, 78, 110), (110, 78, 95), (78, 7, 95), (93, 87, 11), (94, 111, 93), (95, 112, 94), (93, 111, 87), (111, 88, 87), (94, 112, 111), (112, 113, 111), (111, 113, 88), (113, 89, 88), (95, 77, 112), (77, 76, 112), (112, 76, 113), (76, 75, 113), (113, 75, 89), (75, 6, 89), (87, 92, 11), (88, 114, 87), (89, 115, 88), (87, 114, 92), (114, 91, 92), (88, 115, 114), (115, 116, 114), (114, 116, 91), (116, 90, 91), (89, 74, 115), (74, 73, 115), (115, 73, 116), (73, 72, 116), (116, 72, 90), (72, 10, 90), (47, 86, 10), (46, 117, 47), (45, 118, 46), (47, 117, 86), (117, 85, 86), (46, 118, 117), (118, 119, 117), (117, 119, 85), (119, 84, 85), (45, 68, 118), (68, 67, 118), (118, 67, 119), (67, 66, 119), (119, 66, 84), (66, 9, 84), (71, 83, 9), (70, 120, 71), (69, 121, 70), (71, 120, 83), (120, 82, 83), (70, 121, 120), (121, 122, 120), (120, 122, 82), (122, 81, 82), (69, 62, 121), (62, 61, 121), (121, 61, 122), (61, 60, 122), (122, 60, 81), (60, 8, 81), (65, 80, 8), (64, 123, 65), (63, 124, 64), (65, 123, 80), (123, 79, 80), (64, 124, 123), (124, 125, 123), (123, 125, 79), (125, 78, 79), (63, 56, 124), (56, 55, 124), (124, 55, 125), (55, 54, 125), (125, 54, 78), (54, 7, 78), (59, 77, 7), (58, 126, 59), (57, 127, 58), (59, 126, 77), (126, 76, 77), (58, 127, 126), (127, 128, 126), (126, 128, 76), (128, 75, 76), (57, 50, 127), (50, 49, 127), (127, 49, 128), (49, 48, 128), (128, 48, 75), (48, 6, 75), (53, 74, 6), (52, 129, 53), (51, 130, 52), (53, 129, 74), (129, 73, 74), (52, 130, 129), (130, 131, 129), (129, 131, 73), (131, 72, 73), (51, 44, 130), (44, 43, 130), (130, 43, 131), (43, 42, 131), (131, 42, 72), (42, 10, 72), (66, 71, 9), (67, 132, 66), (68, 133, 67), (66, 132, 71), (132, 70, 71), (67, 133, 132), (133, 134, 132), (132, 134, 70), (134, 69, 70), (68, 41, 133), (41, 40, 133), (133, 40, 134), (40, 39, 134), (134, 39, 69), (39, 4, 69), (60, 65, 8), (61, 135, 60), (62, 136, 61), (60, 135, 65), (135, 64, 65), (61, 136, 135), (136, 137, 135), (135, 137, 64), (137, 63, 64), (62, 38, 136), (38, 37, 136), (136, 37, 137), (37, 36, 137), (137, 36, 63), (36, 3, 63), (54, 59, 7), (55, 138, 54), (56, 139, 55), (54, 138, 59), (138, 58, 59), (55, 139, 138), (139, 140, 138), (138, 140, 58), (140, 57, 58), (56, 32, 139), (32, 31, 139), (139, 31, 140), (31, 30, 140), (140, 30, 57), (30, 2, 57), (48, 53, 6), (49, 141, 48), (50, 142, 49), (48, 141, 53), (141, 52, 53), (49, 142, 141), (142, 143, 141), (141, 143, 52), (143, 51, 52), (50, 20, 142), (20, 19, 142), (142, 19, 143), (19, 18, 143), (143, 18, 51), (18, 1, 51), (42, 47, 10), (43, 144, 42), (44, 145, 43), (42, 144, 47), (144, 46, 47), (43, 145, 144), (145, 146, 144), (144, 146, 46), (146, 45, 46), (44, 23, 145), (23, 22, 145), (145, 22, 146), (22, 21, 146), (146, 21, 45), (21, 5, 45), (26, 41, 5), (25, 147, 26), (24, 148, 25), (26, 147, 41), (147, 40, 41), (25, 148, 147), (148, 149, 147), (147, 149, 40), (149, 39, 40), (24, 35, 148), (35, 34, 148), (148, 34, 149), (34, 33, 149), (149, 33, 39), (33, 4, 39), (33, 38, 4), (34, 150, 33), (35, 151, 34), (33, 150, 38), (150, 37, 38), (34, 151, 150), (151, 152, 150), (150, 152, 37), (152, 36, 37), (35, 29, 151), (29, 28, 151), (151, 28, 152), (28, 27, 152), (152, 27, 36), (27, 3, 36), (27, 32, 3), (28, 153, 27), (29, 154, 28), (27, 153, 32), (153, 31, 32), (28, 154, 153), (154, 155, 153), (153, 155, 31), (155, 30, 31), (29, 14, 154), (14, 13, 154), (154, 13, 155), (13, 12, 155), (155, 12, 30), (12, 2, 30), (21, 26, 5), (22, 156, 21), (23, 157, 22), (21, 156, 26), (156, 25, 26), (22, 157, 156), (157, 158, 156), (156, 158, 25), (158, 24, 25), (23, 17, 157), (17, 16, 157), (157, 16, 158), (16, 15, 158), (158, 15, 24), (15, 0, 24), (12, 20, 2), (13, 159, 12), (14, 160, 13), (12, 159, 20), (159, 19, 20), (13, 160, 159), (160, 161, 159), (159, 161, 19), (161, 18, 19), (14, 15, 160), (15, 16, 160), (160, 16, 161), (16, 17, 161), (161, 17, 18), (17, 1, 18)])
me_terrain.materials.append(mat_terrain)
me_terrain.use_remesh_preserve_volume = False
me_terrain.use_remesh_preserve_attributes = False
me_terrain.use_mirror_vertex_groups = False
me_terrain.update()

# ---- objects
ob_terrain__raw = bpy.data.objects.new('Terrain (raw)', me_terrain_001)
ob_ocean = bpy.data.objects.new('Ocean', me_ocean)
ob_rim_light = bpy.data.objects.new('Rim light', me_rim_light)
ob_secondary_light = bpy.data.objects.new('Secondary light', me_secondary_light)
ob_main_light = bpy.data.objects.new('Main light', me_main_light)
ob_camera = bpy.data.objects.new('Camera', cam_camera_001)
ob_terrain_displacement_offset = bpy.data.objects.new('Terrain displacement offset', None)
ob_terrain__original = bpy.data.objects.new('Terrain (original)', me_terrain)

# ---- transforms, parenting, visibility, modifiers, constraints
ob_terrain__raw.location = (0.0, 0.0, 0.0)
ob_terrain__raw.lineart.crease_threshold = 0.0
ob_ocean.location = (0.0, 0.0, 0.0)
ob_ocean.lineart.crease_threshold = 0.0
ob_rim_light.location = (0.7993, 2.604, -1.96)
ob_rim_light.scale = (3.505, 3.505, 3.505)
ob_rim_light.visible_camera = False
ob_rim_light.display_type = 'WIRE'
ob_rim_light.lineart.crease_threshold = 0.0
_c = ob_rim_light.constraints.new('TRACK_TO'); _c.name = 'Track To'
_c.target = ob_terrain__original
_c.track_axis = 'TRACK_Z'
ob_secondary_light.location = (-2.504, -0.1603, 1.907)
ob_secondary_light.scale = (0.7647, 0.7647, 0.7647)
ob_secondary_light.visible_camera = False
ob_secondary_light.display_type = 'WIRE'
ob_secondary_light.lineart.crease_threshold = 0.0
_c = ob_secondary_light.constraints.new('TRACK_TO'); _c.name = 'Track To'
_c.target = ob_terrain__original
_c.track_axis = 'TRACK_Z'
ob_main_light.location = (2.1, -2.238, 3.139)
ob_main_light.visible_camera = False
ob_main_light.display_type = 'WIRE'
ob_main_light.lineart.crease_threshold = 0.0
_c = ob_main_light.constraints.new('TRACK_TO'); _c.name = 'Track To'
_c.target = ob_terrain__original
_c.track_axis = 'TRACK_Z'
ob_camera.location = (-0.564, -1.811, 1.356)
ob_camera.rotation_euler = (0.9688, -2.281e-06, -0.3038)
ob_camera.scale = (1.0, 1.0, 1.0)
ob_camera.lineart.crease_threshold = 0.0
ob_terrain_displacement_offset.location = (-0.1223, 2.509, 1.874)
ob_terrain_displacement_offset.empty_image_offset = (0.0, 0.0)
ob_terrain_displacement_offset.lineart.crease_threshold = 0.0
ob_terrain__original.location = (0.0, 0.0, 0.0)
ob_terrain__original.lineart.crease_threshold = 0.0
_m = ob_terrain__original.modifiers.new('Subsurf', 'SUBSURF')
_m.show_render = False
_m.uv_smooth = 'PRESERVE_CORNERS'
_m.quality = 2
_m.levels = 3
_m.show_only_control_edges = False
_m = ob_terrain__original.modifiers.new('Displace', 'DISPLACE')
_m.mid_level = 0.4
_m.strength = 0.3
_m.texture_coords = 'OBJECT'
_m.texture_coords_object = ob_terrain_displacement_offset

# ---- collection membership
col_collection_1.objects.link(ob_terrain__raw)
col_collection_1.objects.link(ob_ocean)
col_collection_2.objects.link(ob_rim_light)
col_collection_2.objects.link(ob_secondary_light)
col_collection_2.objects.link(ob_main_light)
col_collection_10.objects.link(ob_camera)
col_collection_11.objects.link(ob_terrain_displacement_offset)
col_collection_11.objects.link(ob_terrain__original)

# ---- scene / render settings (as saved in the file)
scene.camera = ob_camera
scene.frame_start = 1; scene.frame_end = 1; scene.frame_set(1)
scene.render.engine = 'BLENDER_EEVEE_NEXT'
scene.render.resolution_x = 512
scene.render.resolution_y = 512
scene.render.resolution_percentage = 50
scene.render.dither_intensity = 0.0
scene.render.border_min_x = 0.3315
scene.render.border_min_y = 1.0
scene.render.border_max_x = 0.4144
scene.render.use_compositing = False
scene.cycles.use_denoising = False
scene.cycles.samples = 1024
scene.cycles.sampling_pattern = 'TABULATED_SOBOL'
scene.cycles.light_sampling_threshold = 0.0
scene.cycles.use_adaptive_sampling = False
scene.cycles.use_light_tree = False
scene.cycles.blur_glossy = 0.0
scene.cycles.sample_clamp_indirect = 0.0
scene.view_settings.view_transform = 'Standard'
bpy.context.view_layer.update()

